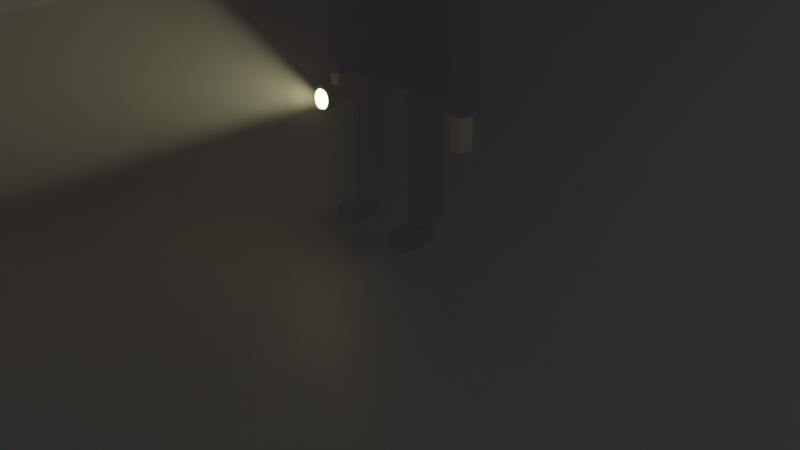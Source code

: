# Source: OldManScene.blend  (saved by Blender 3.2.14; exported with 4.5.12 LTS)
import bpy
from mathutils import Matrix  # noqa: F401  (used for matrix-valued properties, if any)

bpy.ops.wm.read_factory_settings(use_empty=True)
scene = bpy.context.scene
scene.name = 'Scene'

# ---- collections
col_collection = bpy.data.collections.new('Collection'); scene.collection.children.link(col_collection)
col_old_man = bpy.data.collections.new('Old Man'); scene.collection.children.link(col_old_man)
col_monster = bpy.data.collections.new('Monster'); scene.collection.children.link(col_monster)
col_collection_4 = bpy.data.collections.new('Collection 4'); scene.collection.children.link(col_collection_4)
col_street = bpy.data.collections.new('Street'); scene.collection.children.link(col_street)

# ---- materials (node trees are filled in below, after node groups)
mat_skin = bpy.data.materials.new('Skin ')
mat_skin.alpha_threshold = 0.0
mat_skin.use_transparent_shadow = False
mat_skin.line_color = (0.0, 0.0, 0.0, 1.0)
mat_clothes = bpy.data.materials.new('Clothes')
mat_clothes.alpha_threshold = 0.0
mat_clothes.use_transparent_shadow = False
mat_clothes.line_color = (0.0, 0.0, 0.0, 1.0)
mat_black_shoes = bpy.data.materials.new('Black Shoes ')
mat_black_shoes.use_transparent_shadow = False
mat_white_hair = bpy.data.materials.new('white hair')
mat_white_hair.alpha_threshold = 0.0
mat_white_hair.use_transparent_shadow = False
mat_white_hair.line_color = (0.0, 0.0, 0.0, 1.0)
mat_skin_colour_pink = bpy.data.materials.new('Skin colour pink')
mat_skin_colour_pink.use_transparent_shadow = False
mat_black_eyes = bpy.data.materials.new('black eyes')
mat_black_eyes.use_transparent_shadow = False
mat_torch__grey = bpy.data.materials.new('torch  grey')
mat_torch__grey.use_transparent_shadow = False
mat_torch_light_emission = bpy.data.materials.new('torch light emission')
mat_torch_light_emission.use_transparent_shadow = False
mat_red_emission = bpy.data.materials.new('Red emission')
mat_red_emission.use_transparent_shadow = False
mat_no_parking_strip = bpy.data.materials.new('No Parking strip')
mat_no_parking_strip.use_transparent_shadow = False
mat_material = bpy.data.materials.new('Material')
mat_material.use_transparent_shadow = False
mat_road_colour = bpy.data.materials.new('Road colour')
mat_road_colour.use_transparent_shadow = False
mat_side_walk = bpy.data.materials.new('side walk')
mat_side_walk.use_transparent_shadow = False
mat_metallic_grey = bpy.data.materials.new('Metallic grey')
mat_metallic_grey.use_transparent_shadow = False
mat_street_light_emission = bpy.data.materials.new('street light emission')
mat_street_light_emission.use_transparent_shadow = False

# ---- material node trees
mat_skin.use_nodes = True; mat_skin.node_tree.nodes.clear()
_N = mat_skin.node_tree.nodes; _L = mat_skin.node_tree.links
n0 = _N.new('ShaderNodeOutputMaterial'); n0.name = 'Material Output'; n0.location = (300, 300)
n1 = _N.new('ShaderNodeBsdfPrincipled'); n1.name = 'Principled BSDF'; n1.location = (10, 300)
n1.distribution = 'GGX'
n1.subsurface_method = 'RANDOM_WALK_SKIN'
n1.inputs[0].default_value = (0.6557, 0.5186, 0.3422, 1.0)
n1.inputs[2].default_value = 0.4
n1.inputs[3].default_value = 1.45
n1.inputs[27].default_value = (0.0, 0.0, 0.0, 1.0)
n1.inputs[28].default_value = 1.0
_L.new(n1.outputs[0], n0.inputs[0])
n0.is_active_output = True
mat_clothes.use_nodes = True; mat_clothes.node_tree.nodes.clear()
_N = mat_clothes.node_tree.nodes; _L = mat_clothes.node_tree.links
n0 = _N.new('ShaderNodeOutputMaterial'); n0.name = 'Material Output'; n0.location = (300, 300)
n1 = _N.new('ShaderNodeBsdfPrincipled'); n1.name = 'Principled BSDF'; n1.location = (10, 300)
n1.distribution = 'GGX'
n1.subsurface_method = 'RANDOM_WALK_SKIN'
n1.inputs[0].default_value = (0.0534, 0.01673, 0.1122, 1.0)
n1.inputs[2].default_value = 0.4
n1.inputs[3].default_value = 1.45
n1.inputs[14].default_value = (0.6558, 0.6424, 0.6772, 1.0)
n1.inputs[24].default_value = 0.05636
n1.inputs[27].default_value = (0.0, 0.0, 0.0, 1.0)
n1.inputs[28].default_value = 1.0
_L.new(n1.outputs[0], n0.inputs[0])
n0.is_active_output = True
mat_black_shoes.use_nodes = True; mat_black_shoes.node_tree.nodes.clear()
_N = mat_black_shoes.node_tree.nodes; _L = mat_black_shoes.node_tree.links
n0 = _N.new('ShaderNodeBsdfPrincipled'); n0.name = 'Principled BSDF'; n0.location = (10, 300)
n0.distribution = 'GGX'
n0.subsurface_method = 'RANDOM_WALK_SKIN'
n0.inputs[0].default_value = (0.0233, 0.005699, 0.003154, 1.0)
n0.inputs[3].default_value = 1.45
n0.inputs[27].default_value = (0.0, 0.0, 0.0, 1.0)
n0.inputs[28].default_value = 1.0
n1 = _N.new('ShaderNodeOutputMaterial'); n1.name = 'Material Output'; n1.location = (300, 300)
_L.new(n0.outputs[0], n1.inputs[0])
n1.is_active_output = True
mat_white_hair.use_nodes = True; mat_white_hair.node_tree.nodes.clear()
_N = mat_white_hair.node_tree.nodes; _L = mat_white_hair.node_tree.links
n0 = _N.new('ShaderNodeOutputMaterial'); n0.name = 'Material Output'; n0.location = (300, 300)
n1 = _N.new('ShaderNodeBsdfPrincipled'); n1.name = 'Principled BSDF'; n1.location = (10, 300)
n1.distribution = 'GGX'
n1.subsurface_method = 'RANDOM_WALK_SKIN'
n1.inputs[0].default_value = (0.4069, 0.3598, 0.3527, 1.0)
n1.inputs[2].default_value = 0.4
n1.inputs[3].default_value = 1.45
n1.inputs[27].default_value = (0.0, 0.0, 0.0, 1.0)
n1.inputs[28].default_value = 1.0
_L.new(n1.outputs[0], n0.inputs[0])
n0.is_active_output = True
mat_skin_colour_pink.use_nodes = True; mat_skin_colour_pink.node_tree.nodes.clear()
_N = mat_skin_colour_pink.node_tree.nodes; _L = mat_skin_colour_pink.node_tree.links
n0 = _N.new('ShaderNodeBsdfPrincipled'); n0.name = 'Principled BSDF'; n0.location = (10, 300)
n0.distribution = 'GGX'
n0.subsurface_method = 'RANDOM_WALK_SKIN'
n0.inputs[0].default_value = (0.8, 0.2649, 0.2415, 1.0)
n0.inputs[3].default_value = 1.45
n0.inputs[27].default_value = (0.0, 0.0, 0.0, 1.0)
n0.inputs[28].default_value = 1.0
n1 = _N.new('ShaderNodeOutputMaterial'); n1.name = 'Material Output'; n1.location = (300, 300)
_L.new(n0.outputs[0], n1.inputs[0])
n1.is_active_output = True
mat_black_eyes.use_nodes = True; mat_black_eyes.node_tree.nodes.clear()
_N = mat_black_eyes.node_tree.nodes; _L = mat_black_eyes.node_tree.links
n0 = _N.new('ShaderNodeBsdfPrincipled'); n0.name = 'Principled BSDF'; n0.location = (10, 300)
n0.distribution = 'GGX'
n0.subsurface_method = 'RANDOM_WALK_SKIN'
n0.inputs[0].default_value = (0.0, 0.0, 0.0, 1.0)
n0.inputs[3].default_value = 1.45
n0.inputs[27].default_value = (0.0, 0.0, 0.0, 1.0)
n0.inputs[28].default_value = 1.0
n1 = _N.new('ShaderNodeOutputMaterial'); n1.name = 'Material Output'; n1.location = (300, 300)
_L.new(n0.outputs[0], n1.inputs[0])
n1.is_active_output = True
mat_torch__grey.use_nodes = True; mat_torch__grey.node_tree.nodes.clear()
_N = mat_torch__grey.node_tree.nodes; _L = mat_torch__grey.node_tree.links
n0 = _N.new('ShaderNodeBsdfPrincipled'); n0.name = 'Principled BSDF'; n0.location = (10, 300)
n0.distribution = 'GGX'
n0.subsurface_method = 'RANDOM_WALK_SKIN'
n0.inputs[0].default_value = (0.04058, 0.04474, 0.04886, 1.0)
n0.inputs[1].default_value = 0.65
n0.inputs[2].default_value = 0.4455
n0.inputs[3].default_value = 0.0
n0.inputs[13].default_value = 0.4273
n0.inputs[14].default_value = (0.8642, 0.8647, 0.8653, 1.0)
n0.inputs[19].default_value = 0.1034
n0.inputs[20].default_value = 0.3545
n0.inputs[27].default_value = (0.0, 0.0, 0.0, 1.0)
n1 = _N.new('ShaderNodeOutputMaterial'); n1.name = 'Material Output'; n1.location = (300, 300)
_L.new(n0.outputs[0], n1.inputs[0])
n1.is_active_output = True
mat_torch_light_emission.use_nodes = True; mat_torch_light_emission.node_tree.nodes.clear()
_N = mat_torch_light_emission.node_tree.nodes; _L = mat_torch_light_emission.node_tree.links
n0 = _N.new('ShaderNodeOutputMaterial'); n0.name = 'Material Output'; n0.location = (300, 300)
n1 = _N.new('ShaderNodeBsdfPrincipled'); n1.name = 'Principled BSDF'; n1.location = (10, 300)
n1.distribution = 'GGX'
n1.subsurface_method = 'RANDOM_WALK_SKIN'
n1.inputs[2].default_value = 0.0
n1.inputs[3].default_value = 1.45
n1.inputs[11].default_value = 1.01
n1.inputs[13].default_value = 0.0
n1.inputs[20].default_value = 0.0
n1.inputs[27].default_value = (1.0, 0.786, 0.2625, 1.0)
n1.inputs[28].default_value = 98.4
_L.new(n1.outputs[0], n0.inputs[0])
n0.is_active_output = True
mat_red_emission.use_nodes = True; mat_red_emission.node_tree.nodes.clear()
_N = mat_red_emission.node_tree.nodes; _L = mat_red_emission.node_tree.links
n0 = _N.new('ShaderNodeBsdfPrincipled'); n0.name = 'Principled BSDF'; n0.location = (10, 300)
n0.distribution = 'GGX'
n0.subsurface_method = 'RANDOM_WALK_SKIN'
n0.inputs[0].default_value = (0.7856, 1.0, 0.8612, 1.0)
n0.inputs[3].default_value = 1.45
n0.inputs[27].default_value = (1.0, 0.01066, 0.02279, 1.0)
n0.inputs[28].default_value = 71.6
n1 = _N.new('ShaderNodeOutputMaterial'); n1.name = 'Material Output'; n1.location = (300, 300)
_L.new(n0.outputs[0], n1.inputs[0])
n1.is_active_output = True
mat_no_parking_strip.use_nodes = True; mat_no_parking_strip.node_tree.nodes.clear()
_N = mat_no_parking_strip.node_tree.nodes; _L = mat_no_parking_strip.node_tree.links
n0 = _N.new('ShaderNodeBsdfPrincipled'); n0.name = 'Principled BSDF'; n0.location = (10, 300)
n0.distribution = 'GGX'
n0.subsurface_method = 'RANDOM_WALK_SKIN'
n0.inputs[0].default_value = (0.4183, 0.1773, 0.004947, 1.0)
n0.inputs[3].default_value = 1.45
n0.inputs[27].default_value = (0.0, 0.0, 0.0, 1.0)
n0.inputs[28].default_value = 1.0
n1 = _N.new('ShaderNodeOutputMaterial'); n1.name = 'Material Output'; n1.location = (300, 300)
_L.new(n0.outputs[0], n1.inputs[0])
n1.is_active_output = True
mat_material.use_nodes = True; mat_material.node_tree.nodes.clear()
_N = mat_material.node_tree.nodes; _L = mat_material.node_tree.links
n0 = _N.new('ShaderNodeOutputMaterial'); n0.name = 'Material Output'; n0.location = (300, 300)
n1 = _N.new('ShaderNodeVolumePrincipled'); n1.name = 'Principled Volume'; n1.location = (-23, 301)
n1.inputs[2].default_value = 0.1
_L.new(n1.outputs[0], n0.inputs[1])
n0.is_active_output = True
mat_road_colour.use_nodes = True; mat_road_colour.node_tree.nodes.clear()
_N = mat_road_colour.node_tree.nodes; _L = mat_road_colour.node_tree.links
n0 = _N.new('ShaderNodeBsdfPrincipled'); n0.name = 'Principled BSDF'; n0.location = (10, 300)
n0.distribution = 'GGX'
n0.subsurface_method = 'RANDOM_WALK_SKIN'
n0.inputs[0].default_value = (0.1714, 0.1714, 0.1714, 1.0)
n0.inputs[3].default_value = 1.45
n0.inputs[27].default_value = (0.0, 0.0, 0.0, 1.0)
n0.inputs[28].default_value = 1.0
n1 = _N.new('ShaderNodeOutputMaterial'); n1.name = 'Material Output'; n1.location = (300, 300)
_L.new(n0.outputs[0], n1.inputs[0])
n1.is_active_output = True
mat_side_walk.use_nodes = True; mat_side_walk.node_tree.nodes.clear()
_N = mat_side_walk.node_tree.nodes; _L = mat_side_walk.node_tree.links
n0 = _N.new('ShaderNodeBsdfPrincipled'); n0.name = 'Principled BSDF'; n0.location = (10, 300)
n0.distribution = 'GGX'
n0.subsurface_method = 'RANDOM_WALK_SKIN'
n0.inputs[0].default_value = (0.3259, 0.3099, 0.303, 1.0)
n0.inputs[3].default_value = 1.45
n0.inputs[27].default_value = (0.0, 0.0, 0.0, 1.0)
n0.inputs[28].default_value = 1.0
n1 = _N.new('ShaderNodeOutputMaterial'); n1.name = 'Material Output'; n1.location = (300, 300)
_L.new(n0.outputs[0], n1.inputs[0])
n1.is_active_output = True
mat_metallic_grey.use_nodes = True; mat_metallic_grey.node_tree.nodes.clear()
_N = mat_metallic_grey.node_tree.nodes; _L = mat_metallic_grey.node_tree.links
n0 = _N.new('ShaderNodeOutputMaterial'); n0.name = 'Material Output'; n0.location = (300, 300)
n1 = _N.new('ShaderNodeBsdfPrincipled'); n1.name = 'Principled BSDF'; n1.location = (10, 300)
n1.distribution = 'GGX'
n1.subsurface_method = 'RANDOM_WALK_SKIN'
n1.inputs[0].default_value = (0.1014, 0.1267, 0.139, 1.0)
n1.inputs[1].default_value = 0.45
n1.inputs[2].default_value = 0.5545
n1.inputs[3].default_value = 1.45
n1.inputs[27].default_value = (0.0, 0.0, 0.0, 0.0)
_L.new(n1.outputs[0], n0.inputs[0])
n0.is_active_output = True
mat_street_light_emission.use_nodes = True; mat_street_light_emission.node_tree.nodes.clear()
_N = mat_street_light_emission.node_tree.nodes; _L = mat_street_light_emission.node_tree.links
n0 = _N.new('ShaderNodeOutputMaterial'); n0.name = 'Material Output'; n0.location = (300, 300)
n1 = _N.new('ShaderNodeBsdfPrincipled'); n1.name = 'Principled BSDF'; n1.location = (-23, 342)
n1.distribution = 'GGX'
n1.subsurface_method = 'RANDOM_WALK_SKIN'
n1.inputs[3].default_value = 1.45
n1.inputs[28].default_value = 90.3
_L.new(n1.outputs[0], n0.inputs[0])
n0.is_active_output = True

# ---- world
world_world = bpy.data.worlds.new('World'); scene.world = world_world
world_world.use_nodes = True; world_world.node_tree.nodes.clear()
_N = world_world.node_tree.nodes; _L = world_world.node_tree.links
n0 = _N.new('ShaderNodeOutputWorld'); n0.name = 'World Output'; n0.location = (300, 300)
n1 = _N.new('ShaderNodeBackground'); n1.name = 'Background'; n1.location = (10, 300)
n1.inputs[0].default_value = (0.05088, 0.05088, 0.05088, 1.0)
_L.new(n1.outputs[0], n0.inputs[0])
n0.is_active_output = True
world_world.color = (0.05088, 0.05088, 0.05088)
world_world.use_sun_shadow = False
world_world.sun_shadow_jitter_overblur = 0.0

# ---- cameras
cam_camera = bpy.data.cameras.new('Camera')
cam_camera.clip_end = 100.0
cam_camera.ortho_scale = 7.314

# ---- lights
light_light = bpy.data.lights.new('Light', 'SPOT')
light_light.color = (0.855, 1.0, 0.9093)
light_light.transmission_factor = 0.0
light_light.energy = 1404.0
light_light.shadow_soft_size = 0.1
light_light.shadow_maximum_resolution = 0.006
light_light.use_absolute_resolution = True
light_light.spot_blend = 0.5
light_light.spot_size = 1.641
light_light_001 = bpy.data.lights.new('Light.001', 'SPOT')
light_light_001.color = (0.5596, 0.5221, 0.2815)
light_light_001.transmission_factor = 0.0
light_light_001.energy = 2099.0
light_light_001.shadow_soft_size = 0.1
light_light_001.shadow_maximum_resolution = 0.006
light_light_001.use_absolute_resolution = True
light_light_001.spot_blend = 0.0
light_light_001.spot_size = 0.7976

# ---- meshes
me_cube = bpy.data.meshes.new('Cube')
me_cube.from_pydata([(1.0, 1.0, 1.0), (1.0, 1.0, -1.0), (1.0, -1.0, 1.0), (1.0, -1.0, -1.0), (-1.0, 1.0, 1.0), (-1.0, 1.0, -1.0), (-1.0, -1.0, 1.0), (-1.0, -1.0, -1.0)], [], [(0, 4, 6, 2), (3, 2, 6, 7), (7, 6, 4, 5), (5, 1, 3, 7), (1, 0, 2, 3), (5, 4, 0, 1)])
_uv = me_cube.uv_layers.new(name='UVMap')
_uv.uv.foreach_set('vector', [0.625, 0.5, 0.875, 0.5, 0.875, 0.75, 0.625, 0.75, 0.375, 0.75, 0.625, 0.75, 0.625, 1.0, 0.375, 1.0, 0.375, 0.0, 0.625, 0.0, 0.625, 0.25, 0.375, 0.25, 0.125, 0.5, 0.375, 0.5, 0.375, 0.75, 0.125, 0.75, 0.375, 0.5, 0.625, 0.5, 0.625, 0.75, 0.375, 0.75, 0.375, 0.25, 0.625, 0.25, 0.625, 0.5, 0.375, 0.5])
me_cube.materials.append(mat_skin)
me_cube.use_mirror_vertex_groups = False
me_cube.update()
me_cube_001 = bpy.data.meshes.new('Cube.001')
me_cube_001.from_pydata([(1.0, 1.0, 1.0), (1.0, 1.0, -1.0), (1.0, -1.0, 1.0), (1.0, -1.0, -1.0), (-1.0, 1.0, 1.0), (-1.0, 1.0, -1.0), (-1.0, -1.0, 1.0), (-1.0, -1.0, -1.0)], [], [(0, 4, 6, 2), (3, 2, 6, 7), (7, 6, 4, 5), (5, 1, 3, 7), (1, 0, 2, 3), (5, 4, 0, 1)])
_uv = me_cube_001.uv_layers.new(name='UVMap')
_uv.uv.foreach_set('vector', [0.625, 0.5, 0.875, 0.5, 0.875, 0.75, 0.625, 0.75, 0.375, 0.75, 0.625, 0.75, 0.625, 1.0, 0.375, 1.0, 0.375, 0.0, 0.625, 0.0, 0.625, 0.25, 0.375, 0.25, 0.125, 0.5, 0.375, 0.5, 0.375, 0.75, 0.125, 0.75, 0.375, 0.5, 0.625, 0.5, 0.625, 0.75, 0.375, 0.75, 0.375, 0.25, 0.625, 0.25, 0.625, 0.5, 0.375, 0.5])
me_cube_001.materials.append(mat_clothes)
me_cube_001.use_mirror_vertex_groups = False
me_cube_001.update()
me_cube_002 = bpy.data.meshes.new('Cube.002')
me_cube_002.from_pydata([(1.0, 1.0, 1.0), (1.0, 1.0, -1.0), (1.0, -1.0, 1.0), (1.0, -1.0, -1.0), (-1.0, 1.0, 1.0), (-1.0, 1.0, -1.0), (-1.0, -1.0, 1.0), (-1.0, -1.0, -1.0)], [], [(0, 4, 6, 2), (3, 2, 6, 7), (7, 6, 4, 5), (5, 1, 3, 7), (1, 0, 2, 3), (5, 4, 0, 1)])
_uv = me_cube_002.uv_layers.new(name='UVMap')
_uv.uv.foreach_set('vector', [0.625, 0.5, 0.875, 0.5, 0.875, 0.75, 0.625, 0.75, 0.375, 0.75, 0.625, 0.75, 0.625, 1.0, 0.375, 1.0, 0.375, 0.0, 0.625, 0.0, 0.625, 0.25, 0.375, 0.25, 0.125, 0.5, 0.375, 0.5, 0.375, 0.75, 0.125, 0.75, 0.375, 0.5, 0.625, 0.5, 0.625, 0.75, 0.375, 0.75, 0.375, 0.25, 0.625, 0.25, 0.625, 0.5, 0.375, 0.5])
me_cube_002.materials.append(mat_skin)
me_cube_002.use_mirror_vertex_groups = False
me_cube_002.update()
me_cube_003 = bpy.data.meshes.new('Cube.003')
me_cube_003.from_pydata([(1.0, 1.0, 1.0), (1.0, 1.0, -1.0), (1.0, -1.0, 1.0), (1.0, -1.0, -1.0), (-1.0, 1.0, 1.0), (-1.0, 1.0, -1.0), (-1.0, -1.0, 1.0), (-1.0, -1.0, -1.0)], [], [(0, 4, 6, 2), (3, 2, 6, 7), (7, 6, 4, 5), (5, 1, 3, 7), (1, 0, 2, 3), (5, 4, 0, 1)])
_uv = me_cube_003.uv_layers.new(name='UVMap')
_uv.uv.foreach_set('vector', [0.625, 0.5, 0.875, 0.5, 0.875, 0.75, 0.625, 0.75, 0.375, 0.75, 0.625, 0.75, 0.625, 1.0, 0.375, 1.0, 0.375, 0.0, 0.625, 0.0, 0.625, 0.25, 0.375, 0.25, 0.125, 0.5, 0.375, 0.5, 0.375, 0.75, 0.125, 0.75, 0.375, 0.5, 0.625, 0.5, 0.625, 0.75, 0.375, 0.75, 0.375, 0.25, 0.625, 0.25, 0.625, 0.5, 0.375, 0.5])
me_cube_003.materials.append(mat_skin)
me_cube_003.use_mirror_vertex_groups = False
me_cube_003.update()
me_cube_004 = bpy.data.meshes.new('Cube.004')
me_cube_004.from_pydata([(1.0, 1.0, 1.0), (1.0, 1.0, -1.0), (1.0, -1.0, 1.0), (1.0, -1.0, -1.0), (-1.0, 1.0, 1.0), (-1.0, 1.0, -1.0), (-1.0, -1.0, 1.0), (-1.0, -1.0, -1.0)], [], [(0, 4, 6, 2), (3, 2, 6, 7), (7, 6, 4, 5), (5, 1, 3, 7), (1, 0, 2, 3), (5, 4, 0, 1)])
_uv = me_cube_004.uv_layers.new(name='UVMap')
_uv.uv.foreach_set('vector', [0.625, 0.5, 0.875, 0.5, 0.875, 0.75, 0.625, 0.75, 0.375, 0.75, 0.625, 0.75, 0.625, 1.0, 0.375, 1.0, 0.375, 0.0, 0.625, 0.0, 0.625, 0.25, 0.375, 0.25, 0.125, 0.5, 0.375, 0.5, 0.375, 0.75, 0.125, 0.75, 0.375, 0.5, 0.625, 0.5, 0.625, 0.75, 0.375, 0.75, 0.375, 0.25, 0.625, 0.25, 0.625, 0.5, 0.375, 0.5])
me_cube_004.materials.append(mat_skin)
me_cube_004.use_mirror_vertex_groups = False
me_cube_004.update()
me_cube_005 = bpy.data.meshes.new('Cube.005')
me_cube_005.from_pydata([(1.0, 1.0, 1.0), (1.0, 1.0, -1.0), (1.0, -1.0, 1.0), (1.0, -1.0, -1.0), (-1.0, 1.0, 1.0), (-1.0, 1.0, -1.0), (-1.0, -1.0, 1.0), (-1.0, -1.0, -1.0)], [], [(0, 4, 6, 2), (3, 2, 6, 7), (7, 6, 4, 5), (5, 1, 3, 7), (1, 0, 2, 3), (5, 4, 0, 1)])
_uv = me_cube_005.uv_layers.new(name='UVMap')
_uv.uv.foreach_set('vector', [0.625, 0.5, 0.875, 0.5, 0.875, 0.75, 0.625, 0.75, 0.375, 0.75, 0.625, 0.75, 0.625, 1.0, 0.375, 1.0, 0.375, 0.0, 0.625, 0.0, 0.625, 0.25, 0.375, 0.25, 0.125, 0.5, 0.375, 0.5, 0.375, 0.75, 0.125, 0.75, 0.375, 0.5, 0.625, 0.5, 0.625, 0.75, 0.375, 0.75, 0.375, 0.25, 0.625, 0.25, 0.625, 0.5, 0.375, 0.5])
me_cube_005.materials.append(mat_clothes)
me_cube_005.use_mirror_vertex_groups = False
me_cube_005.update()
me_cube_010 = bpy.data.meshes.new('Cube.010')
me_cube_010.from_pydata([(1.0, 1.0, 1.0), (1.0, 1.0, -1.0), (1.0, -1.0, 1.0), (1.0, -1.0, -1.0), (-1.0, 1.0, 1.0), (-1.0, 1.0, -1.0), (-1.0, -1.0, 1.0), (-1.0, -1.0, -1.0)], [], [(0, 4, 6, 2), (3, 2, 6, 7), (7, 6, 4, 5), (5, 1, 3, 7), (1, 0, 2, 3), (5, 4, 0, 1)])
_uv = me_cube_010.uv_layers.new(name='UVMap')
_uv.uv.foreach_set('vector', [0.625, 0.5, 0.875, 0.5, 0.875, 0.75, 0.625, 0.75, 0.375, 0.75, 0.625, 0.75, 0.625, 1.0, 0.375, 1.0, 0.375, 0.0, 0.625, 0.0, 0.625, 0.25, 0.375, 0.25, 0.125, 0.5, 0.375, 0.5, 0.375, 0.75, 0.125, 0.75, 0.375, 0.5, 0.625, 0.5, 0.625, 0.75, 0.375, 0.75, 0.375, 0.25, 0.625, 0.25, 0.625, 0.5, 0.375, 0.5])
me_cube_010.materials.append(mat_clothes)
me_cube_010.use_mirror_vertex_groups = False
me_cube_010.update()
me_cube_012 = bpy.data.meshes.new('Cube.012')
me_cube_012.from_pydata([(1.0, 1.0, 1.0), (1.0, 1.0, -1.0), (1.0, -1.0, 1.0), (1.0, -1.0, -1.0), (-1.0, 1.0, 1.0), (-1.0, 1.0, -1.0), (-1.0, -1.0, 1.0), (-1.0, -1.0, -1.0)], [], [(0, 4, 6, 2), (3, 2, 6, 7), (7, 6, 4, 5), (5, 1, 3, 7), (1, 0, 2, 3), (5, 4, 0, 1)])
_uv = me_cube_012.uv_layers.new(name='UVMap')
_uv.uv.foreach_set('vector', [0.625, 0.5, 0.875, 0.5, 0.875, 0.75, 0.625, 0.75, 0.375, 0.75, 0.625, 0.75, 0.625, 1.0, 0.375, 1.0, 0.375, 0.0, 0.625, 0.0, 0.625, 0.25, 0.375, 0.25, 0.125, 0.5, 0.375, 0.5, 0.375, 0.75, 0.125, 0.75, 0.375, 0.5, 0.625, 0.5, 0.625, 0.75, 0.375, 0.75, 0.375, 0.25, 0.625, 0.25, 0.625, 0.5, 0.375, 0.5])
me_cube_012.materials.append(mat_clothes)
me_cube_012.use_mirror_vertex_groups = False
me_cube_012.update()
me_cube_013 = bpy.data.meshes.new('Cube.013')
me_cube_013.from_pydata([(-1.0, -1.0, -1.0), (-1.0, -1.0, 1.0), (-1.0, 1.0, -1.0), (-1.0, 1.0, 1.0), (1.0, -1.0, -1.0), (1.0, -1.0, 1.0), (1.0, 1.0, -1.0), (1.0, 1.0, 1.0)], [], [(0, 1, 3, 2), (2, 3, 7, 6), (6, 7, 5, 4), (4, 5, 1, 0), (2, 6, 4, 0), (7, 3, 1, 5)])
_uv = me_cube_013.uv_layers.new(name='UVMap')
_uv.uv.foreach_set('vector', [0.375, 0.0, 0.625, 0.0, 0.625, 0.25, 0.375, 0.25, 0.375, 0.25, 0.625, 0.25, 0.625, 0.5, 0.375, 0.5, 0.375, 0.5, 0.625, 0.5, 0.625, 0.75, 0.375, 0.75, 0.375, 0.75, 0.625, 0.75, 0.625, 1.0, 0.375, 1.0, 0.125, 0.5, 0.375, 0.5, 0.375, 0.75, 0.125, 0.75, 0.625, 0.5, 0.875, 0.5, 0.875, 0.75, 0.625, 0.75])
me_cube_013.materials.append(mat_skin)
me_cube_013.update()
me_cube_016 = bpy.data.meshes.new('Cube.016')
me_cube_016.from_pydata([(-1.0, -1.0, -1.0), (-1.0, -1.0, 1.0), (-1.0, 1.0, -1.0), (-1.0, 1.0, 1.0), (1.0, -1.0, -1.0), (1.0, -1.0, 1.0), (1.0, 1.0, -1.0), (1.0, 1.0, 1.0)], [], [(0, 1, 3, 2), (2, 3, 7, 6), (6, 7, 5, 4), (4, 5, 1, 0), (2, 6, 4, 0), (7, 3, 1, 5)])
_uv = me_cube_016.uv_layers.new(name='UVMap')
_uv.uv.foreach_set('vector', [0.375, 0.0, 0.625, 0.0, 0.625, 0.25, 0.375, 0.25, 0.375, 0.25, 0.625, 0.25, 0.625, 0.5, 0.375, 0.5, 0.375, 0.5, 0.625, 0.5, 0.625, 0.75, 0.375, 0.75, 0.375, 0.75, 0.625, 0.75, 0.625, 1.0, 0.375, 1.0, 0.125, 0.5, 0.375, 0.5, 0.375, 0.75, 0.125, 0.75, 0.625, 0.5, 0.875, 0.5, 0.875, 0.75, 0.625, 0.75])
me_cube_016.materials.append(mat_black_shoes)
me_cube_016.update()
me_cube_017 = bpy.data.meshes.new('Cube.017')
me_cube_017.from_pydata([(1.0, 0.1853, 0.3884), (1.0, 0.1853, -1.0), (1.0, -1.0, 0.3884), (1.0, -1.0, -1.0), (-1.0, 0.1853, 0.3884), (-1.0, 0.1853, -1.0), (-1.0, -1.0, 0.3884), (-1.0, -1.0, -1.0), (-1.0, -1.912, -1.0), (-1.0, -1.912, 0.3884), (1.0, -1.912, 0.3884), (1.0, -1.912, -1.0), (1.0, -1.0, 1.162), (-1.0, -1.0, 1.162), (1.0, 0.1853, 1.162), (-1.0, 0.1853, 1.162)], [], [(0, 4, 15, 14), (6, 7, 8, 9), (7, 6, 4, 5), (5, 1, 3, 7), (1, 0, 2, 3), (5, 4, 0, 1), (11, 10, 9, 8), (7, 3, 11, 8), (2, 6, 9, 10), (3, 2, 10, 11), (14, 15, 13, 12), (6, 2, 12, 13), (4, 6, 13, 15), (2, 0, 14, 12)])
_uv = me_cube_017.uv_layers.new(name='UVMap')
_uv.uv.foreach_set('vector', [0.625, 0.5, 0.625, 0.25, 0.625, 0.25, 0.625, 0.5, 0.625, 0.0, 0.375, 0.0, 0.375, 0.0, 0.625, 0.0, 0.375, 0.0, 0.625, 0.0, 0.625, 0.25, 0.375, 0.25, 0.125, 0.5, 0.375, 0.5, 0.375, 0.75, 0.125, 0.75, 0.375, 0.5, 0.625, 0.5, 0.625, 0.75, 0.375, 0.75, 0.375, 0.25, 0.625, 0.25, 0.625, 0.5, 0.375, 0.5, 0.375, 0.75, 0.625, 0.75, 0.625, 1.0, 0.375, 1.0, 0.125, 0.75, 0.375, 0.75, 0.375, 0.75, 0.125, 0.75, 0.625, 0.75, 0.875, 0.75, 0.875, 0.75, 0.625, 0.75, 0.375, 0.75, 0.625, 0.75, 0.625, 0.75, 0.375, 0.75, 0.625, 0.5, 0.875, 0.5, 0.875, 0.75, 0.625, 0.75, 0.875, 0.75, 0.625, 0.75, 0.625, 0.75, 0.875, 0.75, 0.625, 0.25, 0.625, 0.0, 0.625, 0.0, 0.625, 0.25, 0.625, 0.75, 0.625, 0.5, 0.625, 0.5, 0.625, 0.75])
me_cube_017.materials.append(mat_white_hair)
me_cube_017.use_mirror_vertex_groups = False
me_cube_017.update()
me_cube_020 = bpy.data.meshes.new('Cube.020')
me_cube_020.from_pydata([(-1.0, -1.0, -1.0), (-1.0, -0.03987, 1.0), (-1.0, 1.0, -1.0), (-1.0, 1.0, 1.0), (1.0, -1.0, -1.0), (1.0, -0.03987, 1.0), (1.0, 1.0, -1.0), (1.0, 1.0, 1.0), (-1.0, -1.0, 0.456), (-1.0, 1.0, 0.456), (1.0, 1.0, 0.456), (1.0, -1.0, 0.456)], [], [(8, 1, 3, 9), (9, 3, 7, 10), (10, 7, 5, 11), (11, 5, 1, 8), (2, 6, 4, 0), (7, 3, 1, 5), (4, 11, 8, 0), (6, 10, 11, 4), (2, 9, 10, 6), (0, 8, 9, 2)])
_uv = me_cube_020.uv_layers.new(name='UVMap')
_uv.uv.foreach_set('vector', [0.557, 0.0, 0.625, 0.0, 0.625, 0.25, 0.557, 0.25, 0.557, 0.25, 0.625, 0.25, 0.625, 0.5, 0.557, 0.5, 0.557, 0.5, 0.625, 0.5, 0.625, 0.75, 0.557, 0.75, 0.557, 0.75, 0.625, 0.75, 0.625, 1.0, 0.557, 1.0, 0.125, 0.5, 0.375, 0.5, 0.375, 0.75, 0.125, 0.75, 0.625, 0.5, 0.875, 0.5, 0.875, 0.75, 0.625, 0.75, 0.375, 0.75, 0.557, 0.75, 0.557, 1.0, 0.375, 1.0, 0.375, 0.5, 0.557, 0.5, 0.557, 0.75, 0.375, 0.75, 0.375, 0.25, 0.557, 0.25, 0.557, 0.5, 0.375, 0.5, 0.375, 0.0, 0.557, 0.0, 0.557, 0.25, 0.375, 0.25])
me_cube_020.materials.append(mat_skin_colour_pink)
me_cube_020.update()
me_cube_021 = bpy.data.meshes.new('Cube.021')
me_cube_021.from_pydata([(-0.4169, -1.0, -0.4169), (-0.4169, -1.0, 0.4169), (-1.0, 1.0, -1.0), (-1.0, 1.0, 1.0), (0.4169, -1.0, -0.4169), (0.4169, -1.0, 0.4169), (1.0, 1.0, -1.0), (1.0, 1.0, 1.0), (-0.4169, 1.0, 0.4169), (-0.4169, 1.0, -0.4169), (0.4169, 1.0, -0.4169), (0.4169, 1.0, 0.4169), (-1.0, -1.0, -1.0), (-1.0, -1.0, 1.0), (1.0, -1.0, 1.0), (1.0, -1.0, -1.0), (-1.0, 1.0, 1.0), (-1.0, 1.0, -1.0), (1.0, 1.0, -1.0), (1.0, 1.0, 1.0)], [], [(12, 13, 3, 2), (3, 7, 19, 16), (6, 7, 14, 15), (2, 6, 15, 12), (7, 3, 13, 14), (2, 3, 16, 17), (7, 6, 18, 19), (6, 2, 17, 18), (0, 1, 13, 12), (5, 4, 15, 14), (4, 0, 12, 15), (1, 5, 14, 13), (8, 9, 17, 16), (9, 10, 18, 17), (11, 8, 16, 19), (10, 11, 19, 18), (8, 11, 5, 1), (11, 10, 4, 5), (10, 9, 0, 4), (9, 8, 1, 0)])
_uv = me_cube_021.uv_layers.new(name='UVMap')
_uv.uv.foreach_set('vector', [0.375, 0.0, 0.625, 0.0, 0.625, 0.25, 0.375, 0.25, 0.875, 0.5, 0.625, 0.5, 0.625, 0.5, 0.875, 0.5, 0.375, 0.5, 0.625, 0.5, 0.625, 0.75, 0.375, 0.75, 0.125, 0.5, 0.375, 0.5, 0.375, 0.75, 0.125, 0.75, 0.625, 0.5, 0.875, 0.5, 0.875, 0.75, 0.625, 0.75, 0.0, 0.0, 0.0, 0.0, 0.0, 0.0, 0.0, 0.0, 0.0, 0.0, 0.0, 0.0, 0.0, 0.0, 0.0, 0.0, 0.375, 0.5, 0.125, 0.5, 0.125, 0.5, 0.375, 0.5, 0.4479, 0.9271, 0.5521, 0.9271, 0.625, 1.0, 0.375, 1.0, 0.5521, 0.8229, 0.4479, 0.8229, 0.375, 0.75, 0.625, 0.75, 0.4479, 0.8229, 0.4479, 0.9271, 0.375, 1.0, 0.375, 0.75, 0.5521, 0.9271, 0.5521, 0.8229, 0.625, 0.75, 0.625, 1.0, 0.5521, 0.3229, 0.4479, 0.3229, 0.375, 0.25, 0.625, 0.25, 0.4479, 0.3229, 0.4479, 0.4271, 0.375, 0.5, 0.375, 0.25, 0.5521, 0.4271, 0.5521, 0.3229, 0.625, 0.25, 0.625, 0.5, 0.4479, 0.4271, 0.5521, 0.4271, 0.625, 0.5, 0.375, 0.5, 0.5521, 0.3229, 0.5521, 0.4271, 0.5521, 0.8229, 0.5521, 0.9271, 0.5521, 0.4271, 0.4479, 0.4271, 0.4479, 0.8229, 0.5521, 0.8229, 0.4479, 0.4271, 0.4479, 0.3229, 0.4479, 0.9271, 0.4479, 0.8229, 0.4479, 0.3229, 0.5521, 0.3229, 0.5521, 0.9271, 0.4479, 0.9271])
me_cube_021.materials.append(mat_skin_colour_pink)
me_cube_021.update()
me_cube_022 = bpy.data.meshes.new('Cube.022')
me_cube_022.from_pydata([(-1.0, -1.0, -1.0), (-1.0, -1.0, 1.0), (-1.0, 1.0, -1.0), (-1.0, 1.0, 1.0), (1.0, -1.0, -1.0), (1.0, -1.0, 1.0), (1.0, 1.0, -1.0), (1.0, 1.0, 1.0)], [], [(0, 1, 3, 2), (2, 3, 7, 6), (6, 7, 5, 4), (4, 5, 1, 0), (2, 6, 4, 0), (7, 3, 1, 5)])
_uv = me_cube_022.uv_layers.new(name='UVMap')
_uv.uv.foreach_set('vector', [0.375, 0.0, 0.625, 0.0, 0.625, 0.25, 0.375, 0.25, 0.375, 0.25, 0.625, 0.25, 0.625, 0.5, 0.375, 0.5, 0.375, 0.5, 0.625, 0.5, 0.625, 0.75, 0.375, 0.75, 0.375, 0.75, 0.625, 0.75, 0.625, 1.0, 0.375, 1.0, 0.125, 0.5, 0.375, 0.5, 0.375, 0.75, 0.125, 0.75, 0.625, 0.5, 0.875, 0.5, 0.875, 0.75, 0.625, 0.75])
me_cube_022.update()
me_cube_023 = bpy.data.meshes.new('Cube.023')
me_cube_023.from_pydata([(0.0403, -0.7376, 0.6584), (0.0403, -1.264, 0.6584), (0.0403, -0.7376, 0.1324), (-0.4857, -0.7376, 0.6584), (-0.4857, -1.264, 0.6584), (-0.4857, -0.7376, 0.1324), (-0.4857, -1.264, 0.1324), (0.0403, -1.264, 0.1324)], [], [(1, 4, 3, 0), (0, 2, 7, 1), (3, 5, 2, 0), (4, 6, 5, 3), (6, 7, 2, 5), (1, 7, 6, 4)])
_uv = me_cube_023.uv_layers.new(name='UVMap')
_uv.uv.foreach_set('vector', [0.125, 0.5, 0.375, 0.5, 0.375, 0.75, 0.125, 0.75, 0.375, 0.0, 0.625, 0.0, 0.625, 0.25, 0.375, 0.25, 0.375, 0.75, 0.625, 0.75, 0.625, 1.0, 0.375, 1.0, 0.375, 0.5, 0.625, 0.5, 0.625, 0.75, 0.375, 0.75, 0.625, 0.5, 0.875, 0.5, 0.875, 0.75, 0.625, 0.75, 0.375, 0.25, 0.625, 0.25, 0.625, 0.5, 0.375, 0.5])
me_cube_023.materials.append(mat_black_eyes)
me_cube_023.update()
me_cylinder_001 = bpy.data.meshes.new('Cylinder.001')
me_cylinder_001.from_pydata([(-0.000139, 0.6524, -0.5284), (0.1271, 0.6398, -0.5284), (0.2495, 0.6027, -0.5284), (0.3622, 0.5424, -0.5284), (0.4611, 0.4613, -0.5284), (0.5422, 0.3625, -0.5284), (0.6025, 0.2497, -0.5284), (0.6396, 0.1273, -0.5284), (0.6521, 9.069e-05, -0.5284), (0.6396, -0.1272, -0.5284), (0.6025, -0.2495, -0.5284), (0.5422, -0.3623, -0.5284), (0.4611, -0.4611, -0.5284), (0.3622, -0.5423, -0.5284), (0.2495, -0.6025, -0.5284), (0.1271, -0.6397, -0.5284), (-0.0001389, -0.6522, -0.5284), (-0.1274, -0.6397, -0.5284), (-0.2498, -0.6025, -0.5284), (-0.3625, -0.5423, -0.5284), (-0.5338, -0.3383, -0.4443), (-0.5425, -0.3623, -0.5284), (-0.6028, -0.2495, -0.5284), (-0.6399, -0.1272, -0.5284), (-0.6524, 9.073e-05, -0.5284), (-0.6399, 0.1273, -0.5284), (-0.6028, 0.2497, -0.5284), (-0.5425, 0.3625, -0.5284), (-0.4614, 0.4613, -0.5284), (-0.3625, 0.5424, -0.5284), (-0.2498, 0.6027, -0.5284), (-0.1274, 0.6398, -0.5284), (9.525e-07, 0.8035, -2.063), (0.1567, 0.788, -2.063), (0.3075, 0.7423, -2.063), (0.4464, 0.668, -2.063), (0.5681, 0.5681, -2.063), (0.6681, 0.4464, -2.063), (0.7423, 0.3075, -2.063), (0.788, 0.1567, -2.063), (0.8035, 5.958e-07, -2.063), (0.788, -0.1567, -2.063), (0.7423, -0.3075, -2.063), (0.6681, -0.4464, -2.063), (0.5681, -0.5681, -2.063), (0.4464, -0.668, -2.063), (0.3075, -0.7423, -2.063), (0.1567, -0.788, -2.063), (9.639e-07, -0.8035, -2.063), (-0.1567, -0.788, -2.063), (-0.3075, -0.7423, -2.063), (-0.4464, -0.668, -2.063), (-0.5681, -0.5681, -2.063), (-0.668, -0.4464, -2.063), (-0.7423, -0.3075, -2.063), (-0.788, -0.1567, -2.063), (-0.8035, 5.583e-07, -2.063), (-0.788, 0.1567, -2.063), (-0.7423, 0.3075, -2.063), (-0.668, 0.4464, -2.063), (-0.5681, 0.5681, -2.063), (-0.4464, 0.668, -2.063), (-0.3075, 0.7423, -2.063), (-0.1567, 0.788, -2.063), (0.1248, 0.6413, 2.218), (-0.002414, 0.6538, 2.218), (0.2472, 0.6042, 2.218), (0.36, 0.5439, 2.218), (0.4588, 0.4628, 2.218), (0.5399, 0.3639, 2.218), (0.6002, 0.2512, 2.218), (0.6373, 0.1288, 2.218), (0.6499, 0.001559, 2.218), (0.6373, -0.1257, 2.218), (0.6002, -0.2481, 2.218), (0.5399, -0.3608, 2.218), (0.4588, -0.4597, 2.218), (0.36, -0.5408, 2.218), (0.2472, -0.6011, 2.218), (0.1248, -0.6382, 2.218), (-0.002414, -0.6507, 2.218), (-0.1297, -0.6382, 2.218), (-0.252, -0.6011, 2.218), (-0.3648, -0.5408, 2.218), (-0.5361, -0.3369, 2.302), (-0.5448, -0.3608, 2.218), (-0.605, -0.2481, 2.218), (-0.6422, -0.1257, 2.218), (-0.6547, 0.001559, 2.218), (-0.6422, 0.1288, 2.218), (-0.605, 0.2512, 2.218), (-0.5448, 0.3639, 2.218), (-0.4636, 0.4628, 2.218), (-0.3648, 0.5439, 2.218), (-0.252, 0.6042, 2.218), (-0.1297, 0.6413, 2.218), (9.989e-07, 1.039, -2.063), (0.2028, 1.019, -2.063), (0.3977, 0.9602, -2.063), (0.5774, 0.8642, -2.063), (0.7349, 0.7349, -2.063), (0.8642, 0.5774, -2.063), (0.9602, 0.3977, -2.063), (1.019, 0.2028, -2.063), (1.039, 6.259e-07, -2.063), (1.019, -0.2028, -2.063), (0.9602, -0.3977, -2.063), (0.8642, -0.5774, -2.063), (0.7349, -0.7349, -2.063), (0.5774, -0.8642, -2.063), (0.3977, -0.9602, -2.063), (0.2028, -1.019, -2.063), (1.006e-06, -1.039, -2.063), (-0.2028, -1.019, -2.063), (-0.3977, -0.9602, -2.063), (-0.5774, -0.8642, -2.063), (-0.7349, -0.7349, -2.063), (-0.8642, -0.5774, -2.063), (-0.9602, -0.3977, -2.063), (-1.019, -0.2028, -2.063), (-1.039, 5.899e-07, -2.063), (-1.019, 0.2028, -2.063), (-0.9602, 0.3977, -2.063), (-0.8642, 0.5774, -2.063), (-0.7349, 0.7349, -2.063), (-0.5774, 0.8642, -2.063), (-0.3977, 0.9602, -2.063), (-0.2028, 1.019, -2.063), (9.836e-07, 0.8474, -1.845), (0.1653, 0.8311, -1.845), (0.3243, 0.7829, -1.845), (0.4708, 0.7046, -1.845), (0.5992, 0.5992, -1.845), (0.7046, 0.4708, -1.845), (0.7829, 0.3243, -1.845), (0.8311, 0.1653, -1.845), (0.8474, 6.316e-07, -1.845), (0.8311, -0.1653, -1.845), (0.7829, -0.3243, -1.845), (0.7046, -0.4708, -1.845), (0.5992, -0.5992, -1.845), (0.4708, -0.7046, -1.845), (0.3243, -0.7829, -1.845), (0.1653, -0.8311, -1.845), (9.956e-07, -0.8474, -1.845), (-0.1653, -0.8311, -1.845), (-0.3243, -0.7829, -1.845), (-0.4708, -0.7046, -1.845), (-0.5992, -0.5992, -1.845), (-0.7046, -0.4708, -1.845), (-0.7829, -0.3243, -1.845), (-0.8311, -0.1653, -1.845), (-0.8474, 5.92e-07, -1.845), (-0.8311, 0.1653, -1.845), (-0.7829, 0.3243, -1.845), (-0.7046, 0.4708, -1.845), (-0.5992, 0.5992, -1.845), (-0.4708, 0.7046, -1.845), (-0.3243, 0.7829, -1.845), (-0.1653, 0.8311, -1.845), (0.4191, -0.4504, 0.4111), (0.5513, -0.5357, 0.4118), (0.4181, -0.4498, 0.6831), (0.4837, -0.4921, 0.6834), (0.5666, -0.2219, 0.4111), (0.6988, -0.3072, 0.4118), (0.5656, -0.2213, 0.6831), (0.6312, -0.2636, 0.6834), (0.5966, -0.804, -1.379), (0.7377, -0.6982, -1.379), (-0.8832, -0.2972, -1.38), (-0.7818, -0.4629, -1.38), (-0.252, 0.9199, -1.38), (-0.4326, 0.8788, -1.38), (0.9747, -0.2411, -1.379), (0.9815, -0.06174, -1.379), (-0.3186, -0.8316, -1.38), (-0.1309, -0.8958, -1.38), (-0.8504, 0.5656, -1.38), (-0.9304, 0.4113, -1.38), (0.7818, 0.4629, -1.38), (0.6504, 0.6109, -1.38), (0.4326, -0.8788, -1.379), (-0.9506, -0.12, -1.38), (0.1309, 0.8958, -1.38), (-0.06174, 0.9256, -1.38), (0.9304, -0.4113, -1.379), (-0.4939, -0.7353, -1.38), (-0.7377, 0.6982, -1.38), (0.8832, 0.2972, -1.379), (0.252, -0.9199, -1.379), (-0.9815, 0.06174, -1.38), (0.3186, 0.8316, -1.38), (0.8504, -0.5656, -1.379), (-0.6504, -0.6109, -1.38), (-0.5966, 0.804, -1.38), (0.9506, 0.12, -1.379), (0.06174, -0.9256, -1.379), (-0.9747, 0.2411, -1.38), (0.494, 0.7353, -1.38)], [], [(0, 65, 64, 1), (32, 33, 129, 128), (169, 168, 109, 108), (171, 170, 118, 117), (173, 172, 127, 126), (175, 174, 105, 104), (177, 176, 114, 113), (179, 178, 123, 122), (181, 180, 101, 100), (168, 182, 110, 109), (170, 183, 119, 118), (185, 184, 97, 96), (172, 185, 96, 127), (174, 186, 106, 105), (176, 187, 115, 114), (178, 188, 124, 123), (180, 189, 102, 101), (182, 190, 111, 110), (183, 191, 120, 119), (184, 192, 98, 97), (186, 193, 107, 106), (187, 194, 116, 115), (188, 195, 125, 124), (189, 196, 103, 102), (190, 197, 112, 111), (191, 198, 121, 120), (192, 199, 99, 98), (193, 169, 108, 107), (194, 171, 117, 116), (195, 173, 126, 125), (196, 175, 104, 103), (197, 177, 113, 112), (198, 179, 122, 121), (11, 75, 76, 12), (64, 65, 95, 94, 93, 92, 91, 90, 89, 88, 87, 86, 85, 84, 83, 82, 81, 80, 79, 78, 77, 76, 75, 74, 73, 72, 71, 70, 69, 68, 67, 66), (25, 89, 90, 26), (12, 76, 77, 13), (26, 90, 91, 27), (13, 77, 78, 14), (27, 91, 92, 28), (14, 78, 79, 15), (1, 64, 66, 2), (28, 92, 93, 29), (15, 79, 80, 16), (2, 66, 67, 3), (29, 93, 94, 30), (16, 80, 81, 17), (3, 67, 68, 4), (30, 94, 95, 31), (17, 81, 82, 18), (4, 68, 69, 5), (31, 95, 65, 0), (18, 82, 83, 19), (5, 69, 70, 6), (19, 83, 84, 20), (6, 70, 71, 7), (20, 84, 85, 21), (7, 71, 72, 8), (21, 85, 86, 22), (8, 72, 73, 9), (22, 86, 87, 23), (9, 73, 74, 10), (23, 87, 88, 24), (10, 74, 75, 11), (24, 88, 89, 25), (33, 32, 96, 97), (34, 33, 97, 98), (35, 34, 98, 99), (36, 35, 99, 100), (37, 36, 100, 101), (38, 37, 101, 102), (39, 38, 102, 103), (40, 39, 103, 104), (41, 40, 104, 105), (42, 41, 105, 106), (43, 42, 106, 107), (44, 43, 107, 108), (45, 44, 108, 109), (46, 45, 109, 110), (47, 46, 110, 111), (48, 47, 111, 112), (49, 48, 112, 113), (50, 49, 113, 114), (51, 50, 114, 115), (52, 51, 115, 116), (53, 52, 116, 117), (54, 53, 117, 118), (55, 54, 118, 119), (56, 55, 119, 120), (57, 56, 120, 121), (58, 57, 121, 122), (59, 58, 122, 123), (60, 59, 123, 124), (61, 60, 124, 125), (62, 61, 125, 126), (63, 62, 126, 127), (32, 63, 127, 96), (128, 129, 130, 131, 132, 133, 134, 135, 136, 137, 138, 139, 140, 141, 142, 143, 144, 145, 146, 147, 148, 149, 150, 151, 152, 153, 154, 155, 156, 157, 158, 159), (59, 60, 156, 155), (46, 47, 143, 142), (33, 34, 130, 129), (60, 61, 157, 156), (47, 48, 144, 143), (34, 35, 131, 130), (61, 62, 158, 157), (48, 49, 145, 144), (35, 36, 132, 131), (62, 63, 159, 158), (49, 50, 146, 145), (36, 37, 133, 132), (63, 32, 128, 159), (50, 51, 147, 146), (37, 38, 134, 133), (51, 52, 148, 147), (38, 39, 135, 134), (52, 53, 149, 148), (39, 40, 136, 135), (53, 54, 150, 149), (40, 41, 137, 136), (54, 55, 151, 150), (41, 42, 138, 137), (55, 56, 152, 151), (42, 43, 139, 138), (56, 57, 153, 152), (43, 44, 140, 139), (57, 58, 154, 153), (44, 45, 141, 140), (58, 59, 155, 154), (45, 46, 142, 141), (160, 161, 163, 162), (162, 163, 167, 166), (166, 167, 165, 164), (164, 165, 161, 160), (162, 166, 164, 160), (167, 163, 161, 165), (3, 4, 181, 199), (25, 26, 179, 198), (16, 17, 177, 197), (7, 8, 175, 196), (29, 30, 173, 195), (20, 21, 171, 194), (11, 12, 169, 193), (2, 3, 199, 192), (24, 25, 198, 191), (15, 16, 197, 190), (6, 7, 196, 189), (28, 29, 195, 188), (19, 20, 194, 187), (10, 11, 193, 186), (1, 2, 192, 184), (23, 24, 191, 183), (14, 15, 190, 182), (5, 6, 189, 180), (27, 28, 188, 178), (18, 19, 187, 176), (9, 10, 186, 174), (31, 0, 185, 172), (0, 1, 184, 185), (22, 23, 183, 170), (13, 14, 182, 168), (4, 5, 180, 181), (26, 27, 178, 179), (17, 18, 176, 177), (8, 9, 174, 175), (30, 31, 172, 173), (21, 22, 170, 171), (12, 13, 168, 169), (199, 181, 100, 99)])
me_cylinder_001.polygons.foreach_set('material_index', [0, 0, 0, 0, 0, 0, 0, 0, 0, 0, 0, 0, 0, 0, 0, 0, 0, 0, 0, 0, 0, 0, 0, 0, 0, 0, 0, 0, 0, 0, 0, 0, 0, 0, 0, 0, 0, 0, 0, 0, 0, 0, 0, 0, 0, 0, 0, 0, 0, 0, 0, 0, 0, 0, 0, 0, 0, 0, 0, 0, 0, 0, 0, 0, 0, 0, 0, 0, 0, 0, 0, 0, 0, 0, 0, 0, 0, 0, 0, 0, 0, 0, 0, 0, 0, 0, 0, 0, 0, 0, 0, 0, 0, 0, 0, 0, 0, 1, 0, 0, 0, 0, 0, 0, 0, 0, 0, 0, 0, 0, 0, 0, 0, 0, 0, 0, 0, 0, 0, 0, 0, 0, 0, 0, 0, 0, 0, 0, 0, 0, 0, 0, 0, 0, 0, 0, 0, 0, 0, 0, 0, 0, 0, 0, 0, 0, 0, 0, 0, 0, 0, 0, 0, 0, 0, 0, 0, 0, 0, 0, 0, 0, 0, 0, 0, 0, 0, 0])
_uv = me_cylinder_001.uv_layers.new(name='UVMap')
_uv.uv.foreach_set('vector', [1.0, 0.5, 1.0, 1.0, 0.9688, 1.0, 0.9688, 0.5, 0.75, 0.4457, 0.7882, 0.4419, 0.7882, 0.4419, 0.75, 0.4457, 0.625, 0.5, 0.5938, 0.5, 0.5938, 0.5, 0.625, 0.5, 0.3438, 0.5, 0.3125, 0.5, 0.3125, 0.5, 0.3438, 0.5, 0.0625, 0.5, 0.03125, 0.5, 0.03125, 0.5, 0.0625, 0.5, 0.75, 0.5, 0.7188, 0.5, 0.7188, 0.5, 0.75, 0.5, 0.4688, 0.5, 0.4375, 0.5, 0.4375, 0.5, 0.4688, 0.5, 0.1875, 0.5, 0.1562, 0.5, 0.1562, 0.5, 0.1875, 0.5, 0.875, 0.5, 0.8438, 0.5, 0.8438, 0.5, 0.875, 0.5, 0.5938, 0.5, 0.5625, 0.5, 0.5625, 0.5, 0.5938, 0.5, 0.3125, 0.5, 0.2812, 0.5, 0.2812, 0.5, 0.3125, 0.5, 1.0, 0.5, 0.9688, 0.5, 0.9688, 0.5, 1.0, 0.5, 0.03125, 0.5, 0.0, 0.5, 0.0, 0.5, 0.03125, 0.5, 0.7188, 0.5, 0.6875, 0.5, 0.6875, 0.5, 0.7188, 0.5, 0.4375, 0.5, 0.4062, 0.5, 0.4062, 0.5, 0.4375, 0.5, 0.1562, 0.5, 0.125, 0.5, 0.125, 0.5, 0.1562, 0.5, 0.8438, 0.5, 0.8125, 0.5, 0.8125, 0.5, 0.8438, 0.5, 0.5625, 0.5, 0.5312, 0.5, 0.5312, 0.5, 0.5625, 0.5, 0.2812, 0.5, 0.25, 0.5, 0.25, 0.5, 0.2812, 0.5, 0.9688, 0.5, 0.9375, 0.5, 0.9375, 0.5, 0.9688, 0.5, 0.6875, 0.5, 0.6562, 0.5, 0.6562, 0.5, 0.6875, 0.5, 0.4062, 0.5, 0.375, 0.5, 0.375, 0.5, 0.4062, 0.5, 0.125, 0.5, 0.09375, 0.5, 0.09375, 0.5, 0.125, 0.5, 0.8125, 0.5, 0.7813, 0.5, 0.7812, 0.5, 0.8125, 0.5, 0.5312, 0.5, 0.5, 0.5, 0.5, 0.5, 0.5312, 0.5, 0.25, 0.5, 0.2188, 0.5, 0.2188, 0.5, 0.25, 0.5, 0.9375, 0.5, 0.9062, 0.5, 0.9062, 0.5, 0.9375, 0.5, 0.6562, 0.5, 0.625, 0.5, 0.625, 0.5, 0.6562, 0.5, 0.375, 0.5, 0.3438, 0.5, 0.3438, 0.5, 0.375, 0.5, 0.09375, 0.5, 0.0625, 0.5, 0.0625, 0.5, 0.09375, 0.5, 0.7813, 0.5, 0.75, 0.5, 0.75, 0.5, 0.7812, 0.5, 0.5, 0.5, 0.4688, 0.5, 0.4688, 0.5, 0.5, 0.5, 0.2188, 0.5, 0.1875, 0.5, 0.1875, 0.5, 0.2188, 0.5, 0.6562, 0.5, 0.6562, 1.0, 0.625, 1.0, 0.625, 0.5, 0.2968, 0.4854, 0.25, 0.49, 0.2032, 0.4854, 0.1582, 0.4717, 0.1167, 0.4496, 0.08029, 0.4197, 0.05045, 0.3833, 0.02827, 0.3418, 0.01461, 0.2968, 0.01, 0.25, 0.01461, 0.2032, 0.02827, 0.1582, 0.05045, 0.1167, 0.08029, 0.08029, 0.1167, 0.05045, 0.1582, 0.02827, 0.2032, 0.01461, 0.25, 0.01, 0.2968, 0.01461, 0.3418, 0.02827, 0.3833, 0.05045, 0.4197, 0.08029, 0.4496, 0.1167, 0.4717, 0.1582, 0.4854, 0.2032, 0.49, 0.25, 0.4854, 0.2968, 0.4717, 0.3418, 0.4496, 0.3833, 0.4197, 0.4197, 0.3833, 0.4496, 0.3418, 0.4717, 0.2188, 0.5, 0.2188, 1.0, 0.1875, 1.0, 0.1875, 0.5, 0.625, 0.5, 0.625, 1.0, 0.5938, 1.0, 0.5938, 0.5, 0.1875, 0.5, 0.1875, 1.0, 0.1562, 1.0, 0.1562, 0.5, 0.5938, 0.5, 0.5938, 1.0, 0.5625, 1.0, 0.5625, 0.5, 0.1562, 0.5, 0.1562, 1.0, 0.125, 1.0, 0.125, 0.5, 0.5625, 0.5, 0.5625, 1.0, 0.5312, 1.0, 0.5312, 0.5, 0.9688, 0.5, 0.9688, 1.0, 0.9375, 1.0, 0.9375, 0.5, 0.125, 0.5, 0.125, 1.0, 0.09375, 1.0, 0.09375, 0.5, 0.5312, 0.5, 0.5312, 1.0, 0.5, 1.0, 0.5, 0.5, 0.9375, 0.5, 0.9375, 1.0, 0.9062, 1.0, 0.9062, 0.5, 0.09375, 0.5, 0.09375, 1.0, 0.0625, 1.0, 0.0625, 0.5, 0.5, 0.5, 0.5, 1.0, 0.4688, 1.0, 0.4688, 0.5, 0.9062, 0.5, 0.9062, 1.0, 0.875, 1.0, 0.875, 0.5, 0.0625, 0.5, 0.0625, 1.0, 0.03125, 1.0, 0.03125, 0.5, 0.4688, 0.5, 0.4688, 1.0, 0.4375, 1.0, 0.4375, 0.5, 0.875, 0.5, 0.875, 1.0, 0.8438, 1.0, 0.8438, 0.5, 0.03125, 0.5, 0.03125, 1.0, 0.0, 1.0, 0.0, 0.5, 0.4375, 0.5, 0.4375, 1.0, 0.4062, 1.0, 0.4062, 0.5, 0.8438, 0.5, 0.8438, 1.0, 0.8125, 1.0, 0.8125, 0.5, 0.4062, 0.5, 0.4062, 1.0, 0.375, 1.0, 0.375, 0.5, 0.8125, 0.5, 0.8125, 1.0, 0.7812, 1.0, 0.7812, 0.5, 0.375, 0.5, 0.375, 1.0, 0.3438, 1.0, 0.3438, 0.5, 0.7812, 0.5, 0.7812, 1.0, 0.75, 1.0, 0.75, 0.5, 0.3438, 0.5, 0.3438, 1.0, 0.3125, 1.0, 0.3125, 0.5, 0.75, 0.5, 0.75, 1.0, 0.7188, 1.0, 0.7188, 0.5, 0.3125, 0.5, 0.3125, 1.0, 0.2812, 1.0, 0.2812, 0.5, 0.7188, 0.5, 0.7188, 1.0, 0.6875, 1.0, 0.6875, 0.5, 0.2812, 0.5, 0.2812, 1.0, 0.25, 1.0, 0.25, 0.5, 0.6875, 0.5, 0.6875, 1.0, 0.6562, 1.0, 0.6562, 0.5, 0.25, 0.5, 0.25, 1.0, 0.2188, 1.0, 0.2188, 0.5, 0.7882, 0.4419, 0.75, 0.4457, 0.75, 0.49, 0.7968, 0.4854, 0.8249, 0.4308, 0.7882, 0.4419, 0.7968, 0.4854, 0.8418, 0.4717, 0.8587, 0.4127, 0.8249, 0.4308, 0.8418, 0.4717, 0.8833, 0.4496, 0.8884, 0.3884, 0.8587, 0.4127, 0.8833, 0.4496, 0.9197, 0.4197, 0.9127, 0.3587, 0.8884, 0.3884, 0.9197, 0.4197, 0.9496, 0.3833, 0.9308, 0.3249, 0.9127, 0.3587, 0.9496, 0.3833, 0.9717, 0.3418, 0.9419, 0.2882, 0.9308, 0.3249, 0.9717, 0.3418, 0.9854, 0.2968, 0.9457, 0.25, 0.9419, 0.2882, 0.9854, 0.2968, 0.99, 0.25, 0.9419, 0.2118, 0.9457, 0.25, 0.99, 0.25, 0.9854, 0.2032, 0.9308, 0.1751, 0.9419, 0.2118, 0.9854, 0.2032, 0.9717, 0.1582, 0.9127, 0.1413, 0.9308, 0.1751, 0.9717, 0.1582, 0.9496, 0.1167, 0.8884, 0.1116, 0.9127, 0.1413, 0.9496, 0.1167, 0.9197, 0.08029, 0.8587, 0.0873, 0.8884, 0.1116, 0.9197, 0.08029, 0.8833, 0.05045, 0.8249, 0.06922, 0.8587, 0.0873, 0.8833, 0.05045, 0.8418, 0.02827, 0.7882, 0.05808, 0.8249, 0.06922, 0.8418, 0.02827, 0.7968, 0.01461, 0.75, 0.05432, 0.7882, 0.05808, 0.7968, 0.01461, 0.75, 0.01, 0.7118, 0.05808, 0.75, 0.05432, 0.75, 0.01, 0.7032, 0.01461, 0.6751, 0.06922, 0.7118, 0.05808, 0.7032, 0.01461, 0.6582, 0.02827, 0.6413, 0.0873, 0.6751, 0.06922, 0.6582, 0.02827, 0.6167, 0.05045, 0.6116, 0.1116, 0.6413, 0.0873, 0.6167, 0.05045, 0.5803, 0.08029, 0.5873, 0.1413, 0.6116, 0.1116, 0.5803, 0.08029, 0.5504, 0.1167, 0.5692, 0.1751, 0.5873, 0.1413, 0.5504, 0.1167, 0.5283, 0.1582, 0.5581, 0.2118, 0.5692, 0.1751, 0.5283, 0.1582, 0.5146, 0.2032, 0.5543, 0.25, 0.5581, 0.2118, 0.5146, 0.2032, 0.51, 0.25, 0.5581, 0.2882, 0.5543, 0.25, 0.51, 0.25, 0.5146, 0.2968, 0.5692, 0.3249, 0.5581, 0.2882, 0.5146, 0.2968, 0.5283, 0.3418, 0.5873, 0.3587, 0.5692, 0.3249, 0.5283, 0.3418, 0.5504, 0.3833, 0.6116, 0.3884, 0.5873, 0.3587, 0.5504, 0.3833, 0.5803, 0.4197, 0.6413, 0.4127, 0.6116, 0.3884, 0.5803, 0.4197, 0.6167, 0.4496, 0.6751, 0.4308, 0.6413, 0.4127, 0.6167, 0.4496, 0.6582, 0.4717, 0.7118, 0.4419, 0.6751, 0.4308, 0.6582, 0.4717, 0.7032, 0.4854, 0.75, 0.4457, 0.7118, 0.4419, 0.7032, 0.4854, 0.75, 0.49, 0.75, 0.4457, 0.7882, 0.4419, 0.8249, 0.4308, 0.8587, 0.4127, 0.8884, 0.3884, 0.9127, 0.3587, 0.9308, 0.3249, 0.9419, 0.2882, 0.9457, 0.25, 0.9419, 0.2118, 0.9308, 0.1751, 0.9127, 0.1413, 0.8884, 0.1116, 0.8587, 0.0873, 0.8249, 0.06922, 0.7882, 0.05808, 0.75, 0.05432, 0.7118, 0.05808, 0.6751, 0.06922, 0.6413, 0.0873, 0.6116, 0.1116, 0.5873, 0.1413, 0.5692, 0.1751, 0.5581, 0.2118, 0.5543, 0.25, 0.5581, 0.2882, 0.5692, 0.3249, 0.5873, 0.3587, 0.6116, 0.3884, 0.6413, 0.4127, 0.6751, 0.4308, 0.7118, 0.4419, 0.5873, 0.3587, 0.6116, 0.3884, 0.6116, 0.3884, 0.5873, 0.3587, 0.8249, 0.06922, 0.7882, 0.05808, 0.7882, 0.05808, 0.8249, 0.06922, 0.7882, 0.4419, 0.8249, 0.4308, 0.8249, 0.4308, 0.7882, 0.4419, 0.6116, 0.3884, 0.6413, 0.4127, 0.6413, 0.4127, 0.6116, 0.3884, 0.7882, 0.05808, 0.75, 0.05432, 0.75, 0.05432, 0.7882, 0.05808, 0.8249, 0.4308, 0.8587, 0.4127, 0.8587, 0.4127, 0.8249, 0.4308, 0.6413, 0.4127, 0.6751, 0.4308, 0.6751, 0.4308, 0.6413, 0.4127, 0.75, 0.05432, 0.7118, 0.05808, 0.7118, 0.05808, 0.75, 0.05432, 0.8587, 0.4127, 0.8884, 0.3884, 0.8884, 0.3884, 0.8587, 0.4127, 0.6751, 0.4308, 0.7118, 0.4419, 0.7118, 0.4419, 0.6751, 0.4308, 0.7118, 0.05808, 0.6751, 0.06922, 0.6751, 0.06922, 0.7118, 0.05808, 0.8884, 0.3884, 0.9127, 0.3587, 0.9127, 0.3587, 0.8884, 0.3884, 0.7118, 0.4419, 0.75, 0.4457, 0.75, 0.4457, 0.7118, 0.4419, 0.6751, 0.06922, 0.6413, 0.0873, 0.6413, 0.0873, 0.6751, 0.06922, 0.9127, 0.3587, 0.9308, 0.3249, 0.9308, 0.3249, 0.9127, 0.3587, 0.6413, 0.0873, 0.6116, 0.1116, 0.6116, 0.1116, 0.6413, 0.0873, 0.9308, 0.3249, 0.9419, 0.2882, 0.9419, 0.2882, 0.9308, 0.3249, 0.6116, 0.1116, 0.5873, 0.1413, 0.5873, 0.1413, 0.6116, 0.1116, 0.9419, 0.2882, 0.9457, 0.25, 0.9457, 0.25, 0.9419, 0.2882, 0.5873, 0.1413, 0.5692, 0.1751, 0.5692, 0.1751, 0.5873, 0.1413, 0.9457, 0.25, 0.9419, 0.2118, 0.9419, 0.2118, 0.9457, 0.25, 0.5692, 0.1751, 0.5581, 0.2118, 0.5581, 0.2118, 0.5692, 0.1751, 0.9419, 0.2118, 0.9308, 0.1751, 0.9308, 0.1751, 0.9419, 0.2118, 0.5581, 0.2118, 0.5543, 0.25, 0.5543, 0.25, 0.5581, 0.2118, 0.9308, 0.1751, 0.9127, 0.1413, 0.9127, 0.1413, 0.9308, 0.1751, 0.5543, 0.25, 0.5581, 0.2882, 0.5581, 0.2882, 0.5543, 0.25, 0.9127, 0.1413, 0.8884, 0.1116, 0.8884, 0.1116, 0.9127, 0.1413, 0.5581, 0.2882, 0.5692, 0.3249, 0.5692, 0.3249, 0.5581, 0.2882, 0.8884, 0.1116, 0.8587, 0.0873, 0.8587, 0.0873, 0.8884, 0.1116, 0.5692, 0.3249, 0.5873, 0.3587, 0.5873, 0.3587, 0.5692, 0.3249, 0.8587, 0.0873, 0.8249, 0.06922, 0.8249, 0.06922, 0.8587, 0.0873, 0.375, 0.0, 0.625, 0.0, 0.625, 0.25, 0.375, 0.25, 0.375, 0.25, 0.625, 0.25, 0.625, 0.5, 0.375, 0.5, 0.375, 0.5, 0.625, 0.5, 0.625, 0.75, 0.375, 0.75, 0.375, 0.75, 0.625, 0.75, 0.625, 1.0, 0.375, 1.0, 0.125, 0.5, 0.375, 0.5, 0.375, 0.75, 0.125, 0.75, 0.625, 0.5, 0.875, 0.5, 0.875, 0.75, 0.625, 0.75, 0.9062, 0.5, 0.875, 0.5, 0.875, 0.5, 0.9062, 0.5, 0.2188, 0.5, 0.1875, 0.5, 0.1875, 0.5, 0.2188, 0.5, 0.5, 0.5, 0.4688, 0.5, 0.4688, 0.5, 0.5, 0.5, 0.7812, 0.5, 0.75, 0.5, 0.75, 0.5, 0.7813, 0.5, 0.09375, 0.5, 0.0625, 0.5, 0.0625, 0.5, 0.09375, 0.5, 0.375, 0.5, 0.3438, 0.5, 0.3438, 0.5, 0.375, 0.5, 0.6562, 0.5, 0.625, 0.5, 0.625, 0.5, 0.6562, 0.5, 0.9375, 0.5, 0.9062, 0.5, 0.9062, 0.5, 0.9375, 0.5, 0.25, 0.5, 0.2188, 0.5, 0.2188, 0.5, 0.25, 0.5, 0.5312, 0.5, 0.5, 0.5, 0.5, 0.5, 0.5312, 0.5, 0.8125, 0.5, 0.7812, 0.5, 0.7813, 0.5, 0.8125, 0.5, 0.125, 0.5, 0.09375, 0.5, 0.09375, 0.5, 0.125, 0.5, 0.4062, 0.5, 0.375, 0.5, 0.375, 0.5, 0.4062, 0.5, 0.6875, 0.5, 0.6562, 0.5, 0.6562, 0.5, 0.6875, 0.5, 0.9688, 0.5, 0.9375, 0.5, 0.9375, 0.5, 0.9688, 0.5, 0.2812, 0.5, 0.25, 0.5, 0.25, 0.5, 0.2812, 0.5, 0.5625, 0.5, 0.5312, 0.5, 0.5312, 0.5, 0.5625, 0.5, 0.8438, 0.5, 0.8125, 0.5, 0.8125, 0.5, 0.8438, 0.5, 0.1562, 0.5, 0.125, 0.5, 0.125, 0.5, 0.1562, 0.5, 0.4375, 0.5, 0.4062, 0.5, 0.4062, 0.5, 0.4375, 0.5, 0.7188, 0.5, 0.6875, 0.5, 0.6875, 0.5, 0.7188, 0.5, 0.03125, 0.5, 0.0, 0.5, 0.0, 0.5, 0.03125, 0.5, 1.0, 0.5, 0.9688, 0.5, 0.9688, 0.5, 1.0, 0.5, 0.3125, 0.5, 0.2812, 0.5, 0.2812, 0.5, 0.3125, 0.5, 0.5938, 0.5, 0.5625, 0.5, 0.5625, 0.5, 0.5938, 0.5, 0.875, 0.5, 0.8438, 0.5, 0.8438, 0.5, 0.875, 0.5, 0.1875, 0.5, 0.1562, 0.5, 0.1562, 0.5, 0.1875, 0.5, 0.4688, 0.5, 0.4375, 0.5, 0.4375, 0.5, 0.4688, 0.5, 0.75, 0.5, 0.7188, 0.5, 0.7188, 0.5, 0.75, 0.5, 0.0625, 0.5, 0.03125, 0.5, 0.03125, 0.5, 0.0625, 0.5, 0.3438, 0.5, 0.3125, 0.5, 0.3125, 0.5, 0.3438, 0.5, 0.625, 0.5, 0.5938, 0.5, 0.5938, 0.5, 0.625, 0.5, 0.9062, 0.5, 0.875, 0.5, 0.875, 0.5, 0.9062, 0.5])
me_cylinder_001.materials.append(mat_torch__grey)
me_cylinder_001.materials.append(mat_torch_light_emission)
me_cylinder_001.update()
me_cube_007 = bpy.data.meshes.new('Cube.007')
me_cube_007.from_pydata([(0.6785, 0.6785, -1.051), (-1.0, -1.0, 1.0), (-1.0, 1.0, 1.0), (0.6785, -0.6785, -1.051), (1.0, -1.0, 1.0), (-0.6785, 0.6785, -1.051), (1.0, 1.0, 1.0), (-1.0, -1.0, -0.1509), (-1.0, 1.0, -0.1509), (1.0, 1.0, -0.1509), (1.0, -1.0, -0.1509), (-0.6785, -0.6785, -1.051)], [], [(7, 1, 2, 8), (8, 2, 6, 9), (10, 4, 1, 7), (6, 2, 1, 4), (4, 10, 9, 6), (9, 10, 3, 0), (3, 11, 5, 0), (7, 8, 5, 11), (10, 7, 11, 3), (8, 9, 0, 5)])
_uv = me_cube_007.uv_layers.new(name='UVMap')
_uv.uv.foreach_set('vector', [0.4811, 0.0, 0.625, 0.0, 0.625, 0.25, 0.4811, 0.25, 0.4811, 0.25, 0.625, 0.25, 0.625, 0.5, 0.4811, 0.5, 0.4811, 0.75, 0.625, 0.75, 0.625, 1.0, 0.4811, 1.0, 0.625, 0.5, 0.875, 0.5, 0.875, 0.75, 0.625, 0.75, 0.625, 0.75, 0.4811, 0.75, 0.4811, 0.5, 0.625, 0.5, 0.4811, 0.5, 0.4811, 0.75, 0.3686, 0.7098, 0.3686, 0.5402, 0.4811, 0.6085, 0.4811, 0.1415, 0.4811, 0.2693, 0.4811, 0.4807, 0.4811, 0.0, 0.4811, 0.25, 0.3686, 0.2098, 0.3686, 0.04019, 0.4811, 0.75, 0.4811, 1.0, 0.3686, 0.9598, 0.3686, 0.7902, 0.4811, 0.25, 0.4811, 0.5, 0.3686, 0.4598, 0.3686, 0.2902])
me_cube_007.materials.append(mat_black_shoes)
me_cube_007.update()
me_cube_008 = bpy.data.meshes.new('Cube.008')
me_cube_008.from_pydata([(5.279, 0.8799, 4.426), (5.279, 0.8799, 6.426), (5.279, 2.88, 4.426), (5.279, 2.88, 6.426), (7.279, 0.8799, 4.426), (7.279, 0.8799, 6.426), (7.279, 2.88, 4.426), (7.279, 2.88, 6.426)], [], [(0, 1, 3, 2), (2, 3, 7, 6), (6, 7, 5, 4), (4, 5, 1, 0), (2, 6, 4, 0), (7, 3, 1, 5)])
_uv = me_cube_008.uv_layers.new(name='UVMap')
_uv.uv.foreach_set('vector', [0.375, 0.0, 0.625, 0.0, 0.625, 0.25, 0.375, 0.25, 0.375, 0.25, 0.625, 0.25, 0.625, 0.5, 0.375, 0.5, 0.375, 0.5, 0.625, 0.5, 0.625, 0.75, 0.375, 0.75, 0.375, 0.75, 0.625, 0.75, 0.625, 1.0, 0.375, 1.0, 0.125, 0.5, 0.375, 0.5, 0.375, 0.75, 0.125, 0.75, 0.625, 0.5, 0.875, 0.5, 0.875, 0.75, 0.625, 0.75])
me_cube_008.materials.append(mat_black_shoes)
me_cube_008.update()
me_cube_009 = bpy.data.meshes.new('Cube.009')
me_cube_009.from_pydata([(5.279, 0.8799, 4.426), (5.279, 0.8799, 6.426), (5.279, 2.938, 4.424), (5.283, 3.468, 6.407), (7.279, 0.8799, 4.426), (7.279, 0.8799, 6.426), (7.279, 2.921, 4.425), (7.283, 3.451, 6.408)], [], [(0, 1, 3, 2), (2, 3, 7, 6), (6, 7, 5, 4), (4, 5, 1, 0), (2, 6, 4, 0), (7, 3, 1, 5)])
_uv = me_cube_009.uv_layers.new(name='UVMap')
_uv.uv.foreach_set('vector', [0.375, 0.0, 0.625, 0.0, 0.625, 0.25, 0.375, 0.25, 0.375, 0.25, 0.625, 0.25, 0.625, 0.5, 0.375, 0.5, 0.375, 0.5, 0.625, 0.5, 0.625, 0.75, 0.375, 0.75, 0.375, 0.75, 0.625, 0.75, 0.625, 1.0, 0.375, 1.0, 0.125, 0.5, 0.375, 0.5, 0.375, 0.75, 0.125, 0.75, 0.625, 0.5, 0.875, 0.5, 0.875, 0.75, 0.625, 0.75])
me_cube_009.materials.append(mat_black_shoes)
me_cube_009.update()
me_cube_011 = bpy.data.meshes.new('Cube.011')
me_cube_011.from_pydata([(0.9425, -1.0, -1.0), (1.213, -1.0, 1.0), (0.9425, 1.0, -1.0), (1.213, 1.0, 1.0), (1.284, 1.0, -1.49e-08), (1.284, -1.0, 1.49e-08), (0.0, 1.0, -1.0), (0.0, 1.0, 1.408), (0.0, -1.0, -1.0), (0.0, -1.502, 1.408), (0.0, -1.502, 7.451e-09), (0.0, 1.245, -0.1398)], [], [(11, 7, 3, 4), (4, 3, 1, 5), (6, 2, 0, 8), (2, 4, 5, 0), (6, 11, 4, 2), (0, 5, 10, 8), (3, 7, 9, 1), (5, 1, 9, 10)])
_uv = me_cube_011.uv_layers.new(name='UVMap')
_uv.uv.foreach_set('vector', [0.4832, 0.3753, 0.676, 0.377, 0.6245, 0.5253, 0.4996, 0.5284, 0.5086, 0.5, 0.6233, 0.5, 0.6233, 0.75, 0.5086, 0.75, 0.25, 0.5, 0.4115, 0.5, 0.4115, 0.75, 0.25, 0.75, 0.3826, 0.5, 0.4996, 0.5, 0.4996, 0.75, 0.3826, 0.75, 0.375, 0.375, 0.4824, 0.3746, 0.5005, 0.541, 0.3757, 0.5295, 0.3769, 0.7226, 0.499, 0.7091, 0.5, 0.875, 0.375, 0.875, 0.603, 0.5, 0.7454, 0.5, 0.7454, 0.8128, 0.603, 0.75, 0.5006, 0.7274, 0.6249, 0.7292, 0.676, 0.8734, 0.5, 0.875])
me_cube_011.materials.append(mat_black_shoes)
me_cube_011.update()
me_cube_014 = bpy.data.meshes.new('Cube.014')
me_cube_014.from_pydata([(5.279, 0.8799, 4.426), (4.778, 0.7926, 5.634), (5.279, 2.88, 4.426), (4.908, 4.606, 6.266), (7.279, 0.8799, 4.426), (7.567, 0.6703, 6.342), (7.279, 2.88, 4.426), (7.671, 3.262, 6.759), (4.478, 0.7858, 5.81), (4.608, 4.45, 6.442), (7.355, 3.137, 6.976), (7.256, 0.5711, 6.585), (3.947, 0.7299, 5.887), (4.076, 4.395, 6.519), (6.824, 3.081, 7.053), (6.725, 0.5152, 6.663), (3.796, 0.5236, 6.11), (3.925, 4.188, 6.742), (6.024, 2.96, 7.206), (5.925, 0.3948, 6.815), (5.279, 1.88, 4.426), (4.843, 2.774, 5.95), (7.279, 1.88, 4.426), (7.616, 2.057, 6.537), (4.543, 2.618, 6.126), (7.306, 1.941, 6.78), (4.011, 2.562, 6.203), (6.774, 1.885, 6.858), (3.86, 2.356, 6.426), (5.974, 1.765, 7.01), (6.279, 2.88, 4.426), (6.289, 4.144, 6.513), (6.279, 0.8799, 4.426), (6.173, 0.2308, 5.988), (5.982, 3.931, 6.709), (5.867, 0.3338, 6.198), (5.45, 3.875, 6.786), (5.336, 0.2266, 6.275), (4.974, 3.574, 6.974), (4.86, 0.5466, 6.462), (4.917, 2.06, 6.718), (6.279, 1.88, 4.426)], [], [(20, 21, 3, 2), (30, 31, 7, 6), (22, 23, 5, 4), (32, 33, 1, 0), (41, 22, 4, 32), (21, 1, 8, 24), (35, 11, 15, 37), (33, 5, 11, 35), (31, 3, 9, 34), (23, 7, 10, 25), (36, 13, 17, 38), (34, 9, 13, 36), (25, 10, 14, 27), (24, 8, 12, 26), (40, 28, 16, 39), (27, 14, 18, 29), (26, 12, 16, 28), (37, 15, 19, 39), (13, 26, 28, 17), (15, 27, 29, 19), (38, 17, 28, 40), (9, 24, 26, 13), (11, 25, 27, 15), (5, 23, 25, 11), (3, 21, 24, 9), (30, 6, 22, 41), (6, 7, 23, 22), (0, 1, 21, 20), (2, 30, 41, 20), (18, 38, 40, 29), (12, 37, 39, 16), (29, 40, 39, 19), (10, 34, 36, 14), (14, 36, 38, 18), (7, 31, 34, 10), (1, 33, 35, 8), (8, 35, 37, 12), (20, 41, 32, 0), (4, 5, 33, 32), (2, 3, 31, 30)])
_uv = me_cube_014.uv_layers.new(name='UVMap')
_uv.uv.foreach_set('vector', [0.375, 0.125, 0.5626, 0.2347, 0.592, 0.4617, 0.375, 0.25, 0.375, 0.375, 0.644, 0.3805, 0.626, 0.5644, 0.375, 0.5, 0.375, 0.625, 0.6373, 0.6029, 0.6126, 0.7762, 0.375, 0.75, 0.375, 0.875, 0.5663, 0.8862, 0.5184, 1.061, 0.375, 1.0, 0.25, 0.625, 0.375, 0.625, 0.375, 0.75, 0.25, 0.75, 0.5626, 0.2347, 0.5318, -0.01031, 0.5644, -0.01338, 0.5938, 0.2136, 0.5916, 0.9271, 0.6352, 0.7524, 0.6406, 0.8176, 0.5852, 0.9908, 0.5892, 0.8988, 0.63, 0.7203, 0.637, 0.7527, 0.5922, 0.9291, 0.6362, 0.3797, 0.646, 0.2103, 0.656, 0.1836, 0.6463, 0.3547, 0.6477, 0.6046, 0.6732, 0.4536, 0.6897, 0.469, 0.6651, 0.6184, 0.6566, 0.2988, 0.6667, 0.1275, 0.6753, 0.12, 0.6715, 0.259, 0.6459, 0.3547, 0.656, 0.1836, 0.6667, 0.1275, 0.6564, 0.299, 0.6637, 0.6182, 0.6884, 0.4688, 0.7114, 0.4805, 0.6868, 0.6299, 0.5938, 0.2136, 0.5644, -0.01338, 0.6102, -0.02744, 0.6395, 0.1995, 0.8971, 0.5851, 1.032, 0.5528, 1.043, 0.783, 0.9063, 0.7755, 0.6865, 0.6299, 0.7111, 0.4805, 0.7362, 0.5004, 0.7115, 0.6498, 0.6395, 0.1995, 0.6102, -0.02744, 0.6282, -0.05122, 0.6575, 0.1757, 0.5926, 0.9885, 0.6376, 0.8171, 0.636, 0.9119, 0.597, 1.046, 0.6689, 0.4265, 0.6395, 0.1995, 0.6575, 0.1757, 0.6868, 0.4027, 0.6581, 0.8005, 0.6865, 0.6299, 0.7115, 0.6501, 0.6832, 0.8208, 0.8879, 0.3947, 1.02, 0.3225, 1.032, 0.5528, 0.8972, 0.5851, 0.6231, 0.4406, 0.5938, 0.2136, 0.6395, 0.1995, 0.6689, 0.4265, 0.6355, 0.7889, 0.6637, 0.6182, 0.6868, 0.6299, 0.6585, 0.8006, 0.62, 0.7774, 0.6477, 0.6046, 0.6651, 0.6184, 0.6376, 0.7892, 0.592, 0.4617, 0.5626, 0.2347, 0.5938, 0.2136, 0.6231, 0.4406, 0.25, 0.5, 0.375, 0.5, 0.375, 0.625, 0.25, 0.625, 0.375, 0.5, 0.6652, 0.4523, 0.6373, 0.6029, 0.375, 0.625, 0.375, 0.0, 0.5333, -0.01077, 0.5626, 0.2347, 0.375, 0.125, 0.125, 0.5, 0.25, 0.5, 0.25, 0.625, 0.125, 0.625, 0.7554, 0.4669, 0.888, 0.3947, 0.8972, 0.5852, 0.7625, 0.6175, 0.5446, 1.164, 0.5986, 0.9903, 0.6001, 1.043, 0.5646, 1.179, 0.7622, 0.6176, 0.897, 0.5853, 0.9062, 0.7757, 0.7686, 0.7896, 0.6404, 0.5352, 0.6459, 0.3547, 0.6564, 0.2989, 0.6511, 0.4798, 0.6511, 0.4797, 0.6564, 0.2989, 0.6713, 0.2589, 0.6675, 0.3978, 0.6309, 0.5629, 0.6362, 0.3797, 0.6463, 0.3548, 0.6408, 0.535, 0.5284, 1.064, 0.5915, 0.8871, 0.5977, 0.9222, 0.5392, 1.099, 0.5392, 1.099, 0.5998, 0.9249, 0.6013, 0.9851, 0.5446, 1.164, 0.125, 0.625, 0.25, 0.625, 0.25, 0.75, 0.125, 0.75, 0.375, 0.75, 0.598, 0.712, 0.5653, 0.8906, 0.375, 0.875, 0.375, 0.25, 0.646, 0.2103, 0.6468, 0.3812, 0.375, 0.375])
me_cube_014.materials.append(mat_black_shoes)
me_cube_014.update()
me_cube_018 = bpy.data.meshes.new('Cube.018')
me_cube_018.from_pydata([(-1.0, -0.809, -1.0), (-1.0, -1.0, 1.0), (-1.0, 1.0, -1.0), (-1.0, 1.0, 1.0), (1.0, -0.809, -1.0), (1.0, -1.0, 1.0), (1.0, 1.0, -1.0), (1.0, 1.0, 1.0), (-1.0, -1.0, -0.2155), (-1.0, 1.0, -0.2155), (1.0, 1.0, -0.2155), (1.0, -1.0, -0.2155)], [], [(8, 1, 3, 9), (9, 3, 7, 10), (10, 7, 5, 11), (11, 5, 1, 8), (2, 6, 4, 0), (7, 3, 1, 5), (4, 11, 8, 0), (6, 10, 11, 4), (2, 9, 10, 6), (0, 8, 9, 2)])
_uv = me_cube_018.uv_layers.new(name='UVMap')
_uv.uv.foreach_set('vector', [0.4731, 0.0, 0.625, 0.0, 0.625, 0.25, 0.4731, 0.25, 0.4731, 0.25, 0.625, 0.25, 0.625, 0.5, 0.4731, 0.5, 0.4731, 0.5, 0.625, 0.5, 0.625, 0.75, 0.4731, 0.75, 0.4731, 0.75, 0.625, 0.75, 0.625, 1.0, 0.4731, 1.0, 0.125, 0.5, 0.375, 0.5, 0.375, 0.7261, 0.125, 0.7261, 0.625, 0.5, 0.875, 0.5, 0.875, 0.75, 0.625, 0.75, 0.375, 0.75, 0.4731, 0.75, 0.4731, 1.0, 0.375, 1.0, 0.375, 0.5, 0.4731, 0.5, 0.4731, 0.75, 0.375, 0.7261, 0.375, 0.25, 0.4731, 0.25, 0.4731, 0.5, 0.375, 0.5, 0.375, 0.02387, 0.4731, 0.0, 0.4731, 0.25, 0.375, 0.25])
me_cube_018.materials.append(mat_black_shoes)
me_cube_018.update()
me_cube_028 = bpy.data.meshes.new('Cube.028')
me_cube_028.from_pydata([(-1.0, -1.0, -1.0), (-1.0, -1.0, 1.0), (-1.0, 1.0, -1.0), (-1.0, 1.0, 1.0), (1.499, -1.201, 0.5782), (1.499, -1.201, 1.618), (1.499, 1.201, 0.5782), (1.499, 1.201, 1.618)], [], [(0, 1, 3, 2), (2, 3, 7, 6), (6, 7, 5, 4), (4, 5, 1, 0), (2, 6, 4, 0), (7, 3, 1, 5)])
_uv = me_cube_028.uv_layers.new(name='UVMap')
_uv.uv.foreach_set('vector', [0.375, 0.0, 0.625, 0.0, 0.625, 0.25, 0.375, 0.25, 0.375, 0.25, 0.625, 0.25, 0.7023, 0.5624, 0.5723, 0.5624, 0.5723, 0.4748, 0.7023, 0.4748, 0.7023, 0.7752, 0.5723, 0.7752, 0.5723, 0.6876, 0.7023, 0.6876, 0.625, 1.0, 0.375, 1.0, 0.125, 0.5, 0.4479, 0.4748, 0.4479, 0.7752, 0.125, 0.75, 0.6093, 0.4748, 0.875, 0.5, 0.875, 0.75, 0.6093, 0.7752])
me_cube_028.materials.append(mat_red_emission)
me_cube_028.update()
me_icosphere_001 = bpy.data.meshes.new('Icosphere.001')
me_icosphere_001.from_pydata([(0.0, 0.0, -1.0), (0.7236, -0.5257, -0.4472), (-0.2764, -0.8506, -0.4472), (-0.8944, 0.0, -0.4472), (-0.2764, 0.8506, -0.4472), (0.7236, 0.5257, -0.4472), (0.2764, -0.8506, 0.4472), (-0.7236, -0.5257, 0.4472), (-0.7236, 0.5257, 0.4472), (0.2764, 0.8506, 0.4472), (0.8944, 0.0, 0.4472), (0.0, 0.0, 1.0), (-0.1625, -0.5, -0.8507), (0.4253, -0.309, -0.8507), (0.2629, -0.809, -0.5257), (0.8506, 0.0, -0.5257), (0.4253, 0.309, -0.8507), (-0.5257, 0.0, -0.8507), (-0.6882, -0.5, -0.5257), (-0.1625, 0.5, -0.8507), (-0.6882, 0.5, -0.5257), (0.2629, 0.809, -0.5257), (0.9511, -0.309, 0.0), (0.9511, 0.309, 0.0), (0.0, -1.0, 0.0), (0.5878, -0.809, 0.0), (-0.9511, -0.309, 0.0), (-0.5878, -0.809, 0.0), (-0.5878, 0.809, 0.0), (-0.9511, 0.309, 0.0), (0.5878, 0.809, 0.0), (0.0, 1.0, 0.0), (0.6882, -0.5, 0.5257), (-0.2629, -0.809, 0.5257), (-0.8506, 0.0, 0.5257), (-0.2629, 0.809, 0.5257), (0.6882, 0.5, 0.5257), (0.1625, -0.5, 0.8507), (0.5257, 0.0, 0.8507), (-0.4253, -0.309, 0.8507), (-0.4253, 0.309, 0.8507), (0.1625, 0.5, 0.8507)], [], [(0, 13, 12), (1, 13, 15), (0, 12, 17), (0, 17, 19), (0, 19, 16), (1, 15, 22), (2, 14, 24), (3, 18, 26), (4, 20, 28), (5, 21, 30), (1, 22, 25), (2, 24, 27), (3, 26, 29), (4, 28, 31), (5, 30, 23), (6, 32, 37), (7, 33, 39), (8, 34, 40), (9, 35, 41), (10, 36, 38), (38, 41, 11), (38, 36, 41), (36, 9, 41), (41, 40, 11), (41, 35, 40), (35, 8, 40), (40, 39, 11), (40, 34, 39), (34, 7, 39), (39, 37, 11), (39, 33, 37), (33, 6, 37), (37, 38, 11), (37, 32, 38), (32, 10, 38), (23, 36, 10), (23, 30, 36), (30, 9, 36), (31, 35, 9), (31, 28, 35), (28, 8, 35), (29, 34, 8), (29, 26, 34), (26, 7, 34), (27, 33, 7), (27, 24, 33), (24, 6, 33), (25, 32, 6), (25, 22, 32), (22, 10, 32), (30, 31, 9), (30, 21, 31), (21, 4, 31), (28, 29, 8), (28, 20, 29), (20, 3, 29), (26, 27, 7), (26, 18, 27), (18, 2, 27), (24, 25, 6), (24, 14, 25), (14, 1, 25), (22, 23, 10), (22, 15, 23), (15, 5, 23), (16, 21, 5), (16, 19, 21), (19, 4, 21), (19, 20, 4), (19, 17, 20), (17, 3, 20), (17, 18, 3), (17, 12, 18), (12, 2, 18), (15, 16, 5), (15, 13, 16), (13, 0, 16), (12, 14, 2), (12, 13, 14), (13, 1, 14)])
_uv = me_icosphere_001.uv_layers.new(name='UVMap')
_uv.uv.foreach_set('vector', [0.1818, 0.0, 0.2273, 0.07873, 0.1364, 0.07873, 0.2727, 0.1575, 0.3182, 0.07873, 0.3636, 0.1575, 0.9091, 0.0, 0.9545, 0.07873, 0.8636, 0.07873, 0.7273, 0.0, 0.7727, 0.07873, 0.6818, 0.07873, 0.5455, 0.0, 0.5909, 0.07873, 0.5, 0.07873, 0.2727, 0.1575, 0.3636, 0.1575, 0.3182, 0.2362, 0.09091, 0.1575, 0.1818, 0.1575, 0.1364, 0.2362, 0.8182, 0.1575, 0.9091, 0.1575, 0.8636, 0.2362, 0.6364, 0.1575, 0.7273, 0.1575, 0.6818, 0.2362, 0.4545, 0.1575, 0.5455, 0.1575, 0.5, 0.2362, 0.2727, 0.1575, 0.3182, 0.2362, 0.2273, 0.2362, 0.09091, 0.1575, 0.1364, 0.2362, 0.04546, 0.2362, 0.8182, 0.1575, 0.8636, 0.2362, 0.7727, 0.2362, 0.6364, 0.1575, 0.6818, 0.2362, 0.5909, 0.2362, 0.4545, 0.1575, 0.5, 0.2362, 0.4091, 0.2362, 0.1818, 0.3149, 0.2727, 0.3149, 0.2273, 0.3937, 0.0, 0.3149, 0.09091, 0.3149, 0.04546, 0.3937, 0.7273, 0.3149, 0.8182, 0.3149, 0.7727, 0.3937, 0.5455, 0.3149, 0.6364, 0.3149, 0.5909, 0.3937, 0.3636, 0.3149, 0.4545, 0.3149, 0.4091, 0.3937, 0.4091, 0.3937, 0.5, 0.3937, 0.4545, 0.4724, 0.4091, 0.3937, 0.4545, 0.3149, 0.5, 0.3937, 0.4545, 0.3149, 0.5455, 0.3149, 0.5, 0.3937, 0.5909, 0.3937, 0.6818, 0.3937, 0.6364, 0.4724, 0.5909, 0.3937, 0.6364, 0.3149, 0.6818, 0.3937, 0.6364, 0.3149, 0.7273, 0.3149, 0.6818, 0.3937, 0.7727, 0.3937, 0.8636, 0.3937, 0.8182, 0.4724, 0.7727, 0.3937, 0.8182, 0.3149, 0.8636, 0.3937, 0.8182, 0.3149, 0.9091, 0.3149, 0.8636, 0.3937, 0.04546, 0.3937, 0.1364, 0.3937, 0.09091, 0.4724, 0.04546, 0.3937, 0.09091, 0.3149, 0.1364, 0.3937, 0.09091, 0.3149, 0.1818, 0.3149, 0.1364, 0.3937, 0.2273, 0.3937, 0.3182, 0.3937, 0.2727, 0.4724, 0.2273, 0.3937, 0.2727, 0.3149, 0.3182, 0.3937, 0.2727, 0.3149, 0.3636, 0.3149, 0.3182, 0.3937, 0.4091, 0.2362, 0.4545, 0.3149, 0.3636, 0.3149, 0.4091, 0.2362, 0.5, 0.2362, 0.4545, 0.3149, 0.5, 0.2362, 0.5455, 0.3149, 0.4545, 0.3149, 0.5909, 0.2362, 0.6364, 0.3149, 0.5455, 0.3149, 0.5909, 0.2362, 0.6818, 0.2362, 0.6364, 0.3149, 0.6818, 0.2362, 0.7273, 0.3149, 0.6364, 0.3149, 0.7727, 0.2362, 0.8182, 0.3149, 0.7273, 0.3149, 0.7727, 0.2362, 0.8636, 0.2362, 0.8182, 0.3149, 0.8636, 0.2362, 0.9091, 0.3149, 0.8182, 0.3149, 0.04546, 0.2362, 0.09091, 0.3149, 0.0, 0.3149, 0.04546, 0.2362, 0.1364, 0.2362, 0.09091, 0.3149, 0.1364, 0.2362, 0.1818, 0.3149, 0.09091, 0.3149, 0.2273, 0.2362, 0.2727, 0.3149, 0.1818, 0.3149, 0.2273, 0.2362, 0.3182, 0.2362, 0.2727, 0.3149, 0.3182, 0.2362, 0.3636, 0.3149, 0.2727, 0.3149, 0.5, 0.2362, 0.5909, 0.2362, 0.5455, 0.3149, 0.5, 0.2362, 0.5455, 0.1575, 0.5909, 0.2362, 0.5455, 0.1575, 0.6364, 0.1575, 0.5909, 0.2362, 0.6818, 0.2362, 0.7727, 0.2362, 0.7273, 0.3149, 0.6818, 0.2362, 0.7273, 0.1575, 0.7727, 0.2362, 0.7273, 0.1575, 0.8182, 0.1575, 0.7727, 0.2362, 0.8636, 0.2362, 0.9545, 0.2362, 0.9091, 0.3149, 0.8636, 0.2362, 0.9091, 0.1575, 0.9545, 0.2362, 0.9091, 0.1575, 1.0, 0.1575, 0.9545, 0.2362, 0.1364, 0.2362, 0.2273, 0.2362, 0.1818, 0.3149, 0.1364, 0.2362, 0.1818, 0.1575, 0.2273, 0.2362, 0.1818, 0.1575, 0.2727, 0.1575, 0.2273, 0.2362, 0.3182, 0.2362, 0.4091, 0.2362, 0.3636, 0.3149, 0.3182, 0.2362, 0.3636, 0.1575, 0.4091, 0.2362, 0.3636, 0.1575, 0.4545, 0.1575, 0.4091, 0.2362, 0.5, 0.07873, 0.5455, 0.1575, 0.4545, 0.1575, 0.5, 0.07873, 0.5909, 0.07873, 0.5455, 0.1575, 0.5909, 0.07873, 0.6364, 0.1575, 0.5455, 0.1575, 0.6818, 0.07873, 0.7273, 0.1575, 0.6364, 0.1575, 0.6818, 0.07873, 0.7727, 0.07873, 0.7273, 0.1575, 0.7727, 0.07873, 0.8182, 0.1575, 0.7273, 0.1575, 0.8636, 0.07873, 0.9091, 0.1575, 0.8182, 0.1575, 0.8636, 0.07873, 0.9545, 0.07873, 0.9091, 0.1575, 0.9545, 0.07873, 1.0, 0.1575, 0.9091, 0.1575, 0.3636, 0.1575, 0.4091, 0.07873, 0.4545, 0.1575, 0.3636, 0.1575, 0.3182, 0.07873, 0.4091, 0.07873, 0.3182, 0.07873, 0.3636, 0.0, 0.4091, 0.07873, 0.1364, 0.07873, 0.1818, 0.1575, 0.09091, 0.1575, 0.1364, 0.07873, 0.2273, 0.07873, 0.1818, 0.1575, 0.2273, 0.07873, 0.2727, 0.1575, 0.1818, 0.1575])
me_icosphere_001.materials.append(mat_black_shoes)
me_icosphere_001.update()
me_cube_029 = bpy.data.meshes.new('Cube.029')
me_cube_029.from_pydata([(-0.8601, -0.8601, -1.0), (-1.0, -1.0, 1.0), (-0.8601, 0.8601, -1.0), (-1.0, 0.7821, 0.8639), (0.8601, -0.8601, -1.0), (1.0, -1.0, 1.0), (0.8601, 0.8601, -1.0), (1.0, 0.7821, 0.8639), (-1.577, -1.677, 0.4022), (-1.577, 1.274, -0.03944), (1.27, 1.24, -0.08583), (1.27, -1.712, 0.3558)], [], [(8, 1, 3, 9), (9, 3, 7, 10), (10, 7, 5, 11), (11, 5, 1, 8), (2, 6, 4, 0), (7, 3, 1, 5), (4, 11, 8, 0), (6, 10, 11, 4), (2, 9, 10, 6), (0, 8, 9, 2)])
_uv = me_cube_029.uv_layers.new(name='UVMap')
_uv.uv.foreach_set('vector', [0.5401, -0.08593, 0.625, 0.0, 0.6085, 0.2228, 0.4838, 0.2829, 0.4958, 0.1778, 0.6161, 0.2503, 0.6161, 0.5003, 0.4912, 0.5337, 0.4885, 0.4702, 0.6092, 0.5271, 0.625, 0.75, 0.5457, 0.8389, 0.5268, 0.7162, 0.625, 0.75, 0.625, 1.0, 0.5325, 1.072, 0.1425, 0.5175, 0.3575, 0.5175, 0.3575, 0.7325, 0.1425, 0.7325, 0.625, 0.5271, 0.875, 0.5271, 0.875, 0.75, 0.625, 0.75, 0.3676, 0.7677, 0.5556, 0.7162, 0.559, 1.072, 0.3676, 0.9827, 0.371, 0.5178, 0.4884, 0.4702, 0.545, 0.839, 0.371, 0.7329, 0.3705, 0.2676, 0.495, 0.1779, 0.4885, 0.5338, 0.3706, 0.4826, 0.3725, 0.01727, 0.5634, -0.08342, 0.5076, 0.2855, 0.3725, 0.2323])
me_cube_029.materials.append(mat_black_shoes)
me_cube_029.update()
me_cube_030 = bpy.data.meshes.new('Cube.030')
me_cube_030.from_pydata([(-0.6793, -0.6947, -1.0), (-1.0, -0.8493, 1.572), (-0.6793, 0.8455, -1.0), (-1.0, 1.0, 1.572), (0.619, -0.6947, -1.0), (1.0, -0.8493, 1.572), (0.619, 0.8455, -1.0), (1.0, 1.0, 1.572)], [], [(0, 1, 3, 2), (2, 3, 7, 6), (6, 7, 5, 4), (4, 5, 1, 0), (2, 6, 4, 0), (7, 3, 1, 5)])
_uv = me_cube_030.uv_layers.new(name='UVMap')
_uv.uv.foreach_set('vector', [0.3753, 0.03816, 0.6965, 0.01884, 0.6965, 0.25, 0.3753, 0.2307, 0.3771, 0.2901, 0.6965, 0.25, 0.6965, 0.5, 0.3771, 0.4524, 0.3749, 0.5193, 0.6965, 0.5, 0.6965, 0.7312, 0.3749, 0.7118, 0.3771, 0.7976, 0.6965, 0.75, 0.6965, 1.0, 0.3771, 0.9599, 0.1651, 0.5193, 0.3274, 0.5193, 0.3274, 0.7118, 0.1651, 0.7118, 0.625, 0.5, 0.875, 0.5, 0.875, 0.7312, 0.625, 0.7312])
me_cube_030.materials.append(mat_black_shoes)
me_cube_030.update()
me_cube_031 = bpy.data.meshes.new('Cube.031')
me_cube_031.from_pydata([(-1.0, -1.0, -1.0), (-1.0, -1.0, 1.0), (-1.0, 1.0, -1.0), (-1.0, 1.0, 1.0), (1.0, -1.0, -1.0), (1.0, -1.0, 1.0), (1.0, 1.0, -1.0), (1.0, 1.0, 1.0)], [], [(0, 1, 3, 2), (2, 3, 7, 6), (6, 7, 5, 4), (4, 5, 1, 0), (2, 6, 4, 0), (7, 3, 1, 5)])
_uv = me_cube_031.uv_layers.new(name='UVMap')
_uv.uv.foreach_set('vector', [0.375, 0.0, 0.625, 0.0, 0.625, 0.25, 0.375, 0.25, 0.375, 0.25, 0.625, 0.25, 0.625, 0.5, 0.375, 0.5, 0.375, 0.5, 0.625, 0.5, 0.625, 0.75, 0.375, 0.75, 0.375, 0.75, 0.625, 0.75, 0.625, 1.0, 0.375, 1.0, 0.125, 0.5, 0.375, 0.5, 0.375, 0.75, 0.125, 0.75, 0.625, 0.5, 0.875, 0.5, 0.875, 0.75, 0.625, 0.75])
me_cube_031.materials.append(mat_black_shoes)
me_cube_031.update()
me_cube_032 = bpy.data.meshes.new('Cube.032')
me_cube_032.from_pydata([(-1.0, -1.0, -1.553), (-1.0, -1.0, 1.0), (-1.0, 1.0, -1.553), (-1.0, 1.0, 1.0), (1.0, -1.0, -1.553), (1.0, -1.0, 1.0), (1.0, 1.0, -1.553), (1.0, 1.0, 1.0)], [], [(0, 1, 3, 2), (2, 3, 7, 6), (6, 7, 5, 4), (4, 5, 1, 0), (2, 6, 4, 0), (7, 3, 1, 5)])
_uv = me_cube_032.uv_layers.new(name='UVMap')
_uv.uv.foreach_set('vector', [0.3059, 0.0, 0.625, 0.0, 0.625, 0.25, 0.3059, 0.25, 0.3059, 0.25, 0.625, 0.25, 0.625, 0.5, 0.3059, 0.5, 0.3059, 0.5, 0.625, 0.5, 0.625, 0.75, 0.3059, 0.75, 0.3059, 0.75, 0.625, 0.75, 0.625, 1.0, 0.3059, 1.0, 0.125, 0.5, 0.375, 0.5, 0.375, 0.75, 0.125, 0.75, 0.625, 0.5, 0.875, 0.5, 0.875, 0.75, 0.625, 0.75])
me_cube_032.materials.append(mat_black_shoes)
me_cube_032.update()
me_cube_033 = bpy.data.meshes.new('Cube.033')
me_cube_033.from_pydata([(-1.0, -1.0, -1.553), (-1.0, -1.0, 1.0), (-1.0, 1.0, -1.553), (-1.0, 1.0, 1.0), (1.0, -1.0, -1.553), (1.0, -1.0, 1.0), (1.0, 1.0, -1.553), (1.0, 1.0, 1.0)], [], [(0, 1, 3, 2), (2, 3, 7, 6), (6, 7, 5, 4), (4, 5, 1, 0), (2, 6, 4, 0), (7, 3, 1, 5)])
_uv = me_cube_033.uv_layers.new(name='UVMap')
_uv.uv.foreach_set('vector', [0.3059, 0.0, 0.625, 0.0, 0.625, 0.25, 0.3059, 0.25, 0.3059, 0.25, 0.625, 0.25, 0.625, 0.5, 0.3059, 0.5, 0.3059, 0.5, 0.625, 0.5, 0.625, 0.75, 0.3059, 0.75, 0.3059, 0.75, 0.625, 0.75, 0.625, 1.0, 0.3059, 1.0, 0.125, 0.5, 0.375, 0.5, 0.375, 0.75, 0.125, 0.75, 0.625, 0.5, 0.875, 0.5, 0.875, 0.75, 0.625, 0.75])
me_cube_033.materials.append(mat_black_shoes)
me_cube_033.update()
me_cube_034 = bpy.data.meshes.new('Cube.034')
me_cube_034.from_pydata([(-1.0, -1.0, -1.553), (-1.0, -1.0, 1.0), (-1.0, 1.0, -1.553), (-1.0, 1.0, 1.0), (1.0, -1.0, -1.553), (1.0, -1.0, 1.0), (1.0, 1.0, -1.553), (1.0, 1.0, 1.0)], [], [(0, 1, 3, 2), (2, 3, 7, 6), (6, 7, 5, 4), (4, 5, 1, 0), (2, 6, 4, 0), (7, 3, 1, 5)])
_uv = me_cube_034.uv_layers.new(name='UVMap')
_uv.uv.foreach_set('vector', [0.3059, 0.0, 0.625, 0.0, 0.625, 0.25, 0.3059, 0.25, 0.3059, 0.25, 0.625, 0.25, 0.625, 0.5, 0.3059, 0.5, 0.3059, 0.5, 0.625, 0.5, 0.625, 0.75, 0.3059, 0.75, 0.3059, 0.75, 0.625, 0.75, 0.625, 1.0, 0.3059, 1.0, 0.125, 0.5, 0.375, 0.5, 0.375, 0.75, 0.125, 0.75, 0.625, 0.5, 0.875, 0.5, 0.875, 0.75, 0.625, 0.75])
me_cube_034.materials.append(mat_black_shoes)
me_cube_034.update()
me_cube_035 = bpy.data.meshes.new('Cube.035')
me_cube_035.from_pydata([(-1.0, -1.0, -2.563), (-1.0, -1.0, 1.0), (-1.0, 1.0, -2.563), (-1.0, 1.0, 1.0), (1.0, -1.0, -2.563), (1.0, -1.0, 1.0), (1.0, 1.0, -2.563), (1.0, 1.0, 1.0)], [], [(0, 1, 3, 2), (2, 3, 7, 6), (6, 7, 5, 4), (4, 5, 1, 0), (2, 6, 4, 0), (7, 3, 1, 5)])
_uv = me_cube_035.uv_layers.new(name='UVMap')
_uv.uv.foreach_set('vector', [0.1796, 7.451e-09, 0.625, 0.0, 0.625, 0.25, 0.1796, 0.25, 0.1796, 0.25, 0.625, 0.25, 0.625, 0.5, 0.1796, 0.5, 0.1796, 0.5, 0.625, 0.5, 0.625, 0.75, 0.1796, 0.75, 0.1796, 0.75, 0.625, 0.75, 0.625, 1.0, 0.1796, 1.0, 0.125, 0.5, 0.375, 0.5, 0.375, 0.75, 0.125, 0.75, 0.625, 0.5, 0.875, 0.5, 0.875, 0.75, 0.625, 0.75])
me_cube_035.materials.append(mat_black_shoes)
me_cube_035.update()
me_icosphere_002 = bpy.data.meshes.new('Icosphere.002')
me_icosphere_002.from_pydata([(0.0, 0.0, -1.0), (0.7236, -0.5257, -0.4472), (-0.2764, -0.8506, -0.4472), (-0.8944, 0.0, -0.4472), (-0.2764, 0.8506, -0.4472), (0.7236, 0.5257, -0.4472), (0.2764, -0.8506, 0.4472), (-0.7236, -0.5257, 0.4472), (-0.7236, 0.5257, 0.4472), (0.2764, 0.8506, 0.4472), (0.8944, 0.0, 0.4472), (0.0, 0.0, 1.0), (-0.1625, -0.5, -0.8507), (0.4253, -0.309, -0.8507), (0.2629, -0.809, -0.5257), (0.8506, 0.0, -0.5257), (0.4253, 0.309, -0.8507), (-0.5257, 0.0, -0.8507), (-0.6882, -0.5, -0.5257), (-0.1625, 0.5, -0.8507), (-0.6882, 0.5, -0.5257), (0.2629, 0.809, -0.5257), (0.9511, -0.309, 0.0), (0.9511, 0.309, 0.0), (0.0, -1.0, 0.0), (0.5878, -0.809, 0.0), (-0.9511, -0.309, 0.0), (-0.5878, -0.809, 0.0), (-0.5878, 0.809, 0.0), (-0.9511, 0.309, 0.0), (0.5878, 0.809, 0.0), (0.0, 1.0, 0.0), (0.6882, -0.5, 0.5257), (-0.2629, -0.809, 0.5257), (-0.8506, 0.0, 0.5257), (-0.2629, 0.809, 0.5257), (0.6882, 0.5, 0.5257), (0.1625, -0.5, 0.8507), (0.5257, 0.0, 0.8507), (-0.4253, -0.309, 0.8507), (-0.4253, 0.309, 0.8507), (0.1625, 0.5, 0.8507)], [], [(0, 13, 12), (1, 13, 15), (0, 12, 17), (0, 17, 19), (0, 19, 16), (1, 15, 22), (2, 14, 24), (3, 18, 26), (4, 20, 28), (5, 21, 30), (1, 22, 25), (2, 24, 27), (3, 26, 29), (4, 28, 31), (5, 30, 23), (6, 32, 37), (7, 33, 39), (8, 34, 40), (9, 35, 41), (10, 36, 38), (38, 41, 11), (38, 36, 41), (36, 9, 41), (41, 40, 11), (41, 35, 40), (35, 8, 40), (40, 39, 11), (40, 34, 39), (34, 7, 39), (39, 37, 11), (39, 33, 37), (33, 6, 37), (37, 38, 11), (37, 32, 38), (32, 10, 38), (23, 36, 10), (23, 30, 36), (30, 9, 36), (31, 35, 9), (31, 28, 35), (28, 8, 35), (29, 34, 8), (29, 26, 34), (26, 7, 34), (27, 33, 7), (27, 24, 33), (24, 6, 33), (25, 32, 6), (25, 22, 32), (22, 10, 32), (30, 31, 9), (30, 21, 31), (21, 4, 31), (28, 29, 8), (28, 20, 29), (20, 3, 29), (26, 27, 7), (26, 18, 27), (18, 2, 27), (24, 25, 6), (24, 14, 25), (14, 1, 25), (22, 23, 10), (22, 15, 23), (15, 5, 23), (16, 21, 5), (16, 19, 21), (19, 4, 21), (19, 20, 4), (19, 17, 20), (17, 3, 20), (17, 18, 3), (17, 12, 18), (12, 2, 18), (15, 16, 5), (15, 13, 16), (13, 0, 16), (12, 14, 2), (12, 13, 14), (13, 1, 14)])
_uv = me_icosphere_002.uv_layers.new(name='UVMap')
_uv.uv.foreach_set('vector', [0.1818, 0.0, 0.2273, 0.07873, 0.1364, 0.07873, 0.2727, 0.1575, 0.3182, 0.07873, 0.3636, 0.1575, 0.9091, 0.0, 0.9545, 0.07873, 0.8636, 0.07873, 0.7273, 0.0, 0.7727, 0.07873, 0.6818, 0.07873, 0.5455, 0.0, 0.5909, 0.07873, 0.5, 0.07873, 0.2727, 0.1575, 0.3636, 0.1575, 0.3182, 0.2362, 0.09091, 0.1575, 0.1818, 0.1575, 0.1364, 0.2362, 0.8182, 0.1575, 0.9091, 0.1575, 0.8636, 0.2362, 0.6364, 0.1575, 0.7273, 0.1575, 0.6818, 0.2362, 0.4545, 0.1575, 0.5455, 0.1575, 0.5, 0.2362, 0.2727, 0.1575, 0.3182, 0.2362, 0.2273, 0.2362, 0.09091, 0.1575, 0.1364, 0.2362, 0.04546, 0.2362, 0.8182, 0.1575, 0.8636, 0.2362, 0.7727, 0.2362, 0.6364, 0.1575, 0.6818, 0.2362, 0.5909, 0.2362, 0.4545, 0.1575, 0.5, 0.2362, 0.4091, 0.2362, 0.1818, 0.3149, 0.2727, 0.3149, 0.2273, 0.3937, 0.0, 0.3149, 0.09091, 0.3149, 0.04546, 0.3937, 0.7273, 0.3149, 0.8182, 0.3149, 0.7727, 0.3937, 0.5455, 0.3149, 0.6364, 0.3149, 0.5909, 0.3937, 0.3636, 0.3149, 0.4545, 0.3149, 0.4091, 0.3937, 0.4091, 0.3937, 0.5, 0.3937, 0.4545, 0.4724, 0.4091, 0.3937, 0.4545, 0.3149, 0.5, 0.3937, 0.4545, 0.3149, 0.5455, 0.3149, 0.5, 0.3937, 0.5909, 0.3937, 0.6818, 0.3937, 0.6364, 0.4724, 0.5909, 0.3937, 0.6364, 0.3149, 0.6818, 0.3937, 0.6364, 0.3149, 0.7273, 0.3149, 0.6818, 0.3937, 0.7727, 0.3937, 0.8636, 0.3937, 0.8182, 0.4724, 0.7727, 0.3937, 0.8182, 0.3149, 0.8636, 0.3937, 0.8182, 0.3149, 0.9091, 0.3149, 0.8636, 0.3937, 0.04546, 0.3937, 0.1364, 0.3937, 0.09091, 0.4724, 0.04546, 0.3937, 0.09091, 0.3149, 0.1364, 0.3937, 0.09091, 0.3149, 0.1818, 0.3149, 0.1364, 0.3937, 0.2273, 0.3937, 0.3182, 0.3937, 0.2727, 0.4724, 0.2273, 0.3937, 0.2727, 0.3149, 0.3182, 0.3937, 0.2727, 0.3149, 0.3636, 0.3149, 0.3182, 0.3937, 0.4091, 0.2362, 0.4545, 0.3149, 0.3636, 0.3149, 0.4091, 0.2362, 0.5, 0.2362, 0.4545, 0.3149, 0.5, 0.2362, 0.5455, 0.3149, 0.4545, 0.3149, 0.5909, 0.2362, 0.6364, 0.3149, 0.5455, 0.3149, 0.5909, 0.2362, 0.6818, 0.2362, 0.6364, 0.3149, 0.6818, 0.2362, 0.7273, 0.3149, 0.6364, 0.3149, 0.7727, 0.2362, 0.8182, 0.3149, 0.7273, 0.3149, 0.7727, 0.2362, 0.8636, 0.2362, 0.8182, 0.3149, 0.8636, 0.2362, 0.9091, 0.3149, 0.8182, 0.3149, 0.04546, 0.2362, 0.09091, 0.3149, 0.0, 0.3149, 0.04546, 0.2362, 0.1364, 0.2362, 0.09091, 0.3149, 0.1364, 0.2362, 0.1818, 0.3149, 0.09091, 0.3149, 0.2273, 0.2362, 0.2727, 0.3149, 0.1818, 0.3149, 0.2273, 0.2362, 0.3182, 0.2362, 0.2727, 0.3149, 0.3182, 0.2362, 0.3636, 0.3149, 0.2727, 0.3149, 0.5, 0.2362, 0.5909, 0.2362, 0.5455, 0.3149, 0.5, 0.2362, 0.5455, 0.1575, 0.5909, 0.2362, 0.5455, 0.1575, 0.6364, 0.1575, 0.5909, 0.2362, 0.6818, 0.2362, 0.7727, 0.2362, 0.7273, 0.3149, 0.6818, 0.2362, 0.7273, 0.1575, 0.7727, 0.2362, 0.7273, 0.1575, 0.8182, 0.1575, 0.7727, 0.2362, 0.8636, 0.2362, 0.9545, 0.2362, 0.9091, 0.3149, 0.8636, 0.2362, 0.9091, 0.1575, 0.9545, 0.2362, 0.9091, 0.1575, 1.0, 0.1575, 0.9545, 0.2362, 0.1364, 0.2362, 0.2273, 0.2362, 0.1818, 0.3149, 0.1364, 0.2362, 0.1818, 0.1575, 0.2273, 0.2362, 0.1818, 0.1575, 0.2727, 0.1575, 0.2273, 0.2362, 0.3182, 0.2362, 0.4091, 0.2362, 0.3636, 0.3149, 0.3182, 0.2362, 0.3636, 0.1575, 0.4091, 0.2362, 0.3636, 0.1575, 0.4545, 0.1575, 0.4091, 0.2362, 0.5, 0.07873, 0.5455, 0.1575, 0.4545, 0.1575, 0.5, 0.07873, 0.5909, 0.07873, 0.5455, 0.1575, 0.5909, 0.07873, 0.6364, 0.1575, 0.5455, 0.1575, 0.6818, 0.07873, 0.7273, 0.1575, 0.6364, 0.1575, 0.6818, 0.07873, 0.7727, 0.07873, 0.7273, 0.1575, 0.7727, 0.07873, 0.8182, 0.1575, 0.7273, 0.1575, 0.8636, 0.07873, 0.9091, 0.1575, 0.8182, 0.1575, 0.8636, 0.07873, 0.9545, 0.07873, 0.9091, 0.1575, 0.9545, 0.07873, 1.0, 0.1575, 0.9091, 0.1575, 0.3636, 0.1575, 0.4091, 0.07873, 0.4545, 0.1575, 0.3636, 0.1575, 0.3182, 0.07873, 0.4091, 0.07873, 0.3182, 0.07873, 0.3636, 0.0, 0.4091, 0.07873, 0.1364, 0.07873, 0.1818, 0.1575, 0.09091, 0.1575, 0.1364, 0.07873, 0.2273, 0.07873, 0.1818, 0.1575, 0.2273, 0.07873, 0.2727, 0.1575, 0.1818, 0.1575])
me_icosphere_002.materials.append(mat_black_shoes)
me_icosphere_002.update()
me_plane_001 = bpy.data.meshes.new('Plane.001')
me_plane_001.from_pydata([(-1.0, -1.0, 0.0), (1.0, -1.0, 0.0), (-1.0, 1.0, 0.0), (1.0, 1.0, 0.0)], [], [(0, 1, 3, 2)])
_uv = me_plane_001.uv_layers.new(name='UVMap')
_uv.uv.foreach_set('vector', [0.0, 0.0, 1.0, 0.0, 1.0, 1.0, 0.0, 1.0])
me_plane_001.materials.append(mat_no_parking_strip)
me_plane_001.update()
me_cube_006 = bpy.data.meshes.new('Cube.006')
me_cube_006.from_pydata([(-1.0, -1.0, -1.0), (-1.0, -1.0, 1.0), (-1.0, 1.0, -1.0), (-1.0, 1.0, 1.0), (1.0, -1.0, -1.0), (1.0, -1.0, 1.0), (1.0, 1.0, -1.0), (1.0, 1.0, 1.0)], [], [(0, 1, 3, 2), (2, 3, 7, 6), (6, 7, 5, 4), (4, 5, 1, 0), (2, 6, 4, 0), (7, 3, 1, 5)])
_uv = me_cube_006.uv_layers.new(name='UVMap')
_uv.uv.foreach_set('vector', [0.375, 0.0, 0.625, 0.0, 0.625, 0.25, 0.375, 0.25, 0.375, 0.25, 0.625, 0.25, 0.625, 0.5, 0.375, 0.5, 0.375, 0.5, 0.625, 0.5, 0.625, 0.75, 0.375, 0.75, 0.375, 0.75, 0.625, 0.75, 0.625, 1.0, 0.375, 1.0, 0.125, 0.5, 0.375, 0.5, 0.375, 0.75, 0.125, 0.75, 0.625, 0.5, 0.875, 0.5, 0.875, 0.75, 0.625, 0.75])
me_cube_006.materials.append(mat_material)
me_cube_006.update()
me_plane = bpy.data.meshes.new('Plane')
me_plane.from_pydata([(-1.0, -1.0, 0.0), (1.0, -1.0, 0.0), (-1.0, 1.0, 0.0), (1.0, 1.0, 0.0)], [], [(0, 1, 3, 2)])
_uv = me_plane.uv_layers.new(name='UVMap')
_uv.uv.foreach_set('vector', [0.0, 0.0, 1.0, 0.0, 1.0, 1.0, 0.0, 1.0])
me_plane.materials.append(mat_road_colour)
me_plane.update()
me_plane_002 = bpy.data.meshes.new('Plane.002')
me_plane_002.from_pydata([(-1.0, -1.0, 0.0), (1.0, -1.0, 0.0), (-1.0, 1.0, 0.0), (1.0, 1.0, 0.0), (-1.0, 1.0, 0.05534), (-1.0, -1.0, 0.05534), (1.0, -1.0, 0.05534), (1.0, 1.0, 0.05534)], [], [(0, 2, 3, 1), (5, 6, 7, 4), (0, 1, 6, 5), (1, 3, 7, 6), (2, 0, 5, 4), (3, 2, 4, 7)])
_uv = me_plane_002.uv_layers.new(name='UVMap')
_uv.uv.foreach_set('vector', [0.0, 0.0, 0.0, 1.0, 1.0, 1.0, 1.0, 0.0, 0.0, 0.0, 1.0, 0.0, 1.0, 1.0, 0.0, 1.0, 0.0, 0.0, 1.0, 0.0, 1.0, 0.0, 0.0, 0.0, 1.0, 0.0, 1.0, 1.0, 1.0, 1.0, 1.0, 0.0, 0.0, 1.0, 0.0, 0.0, 0.0, 0.0, 0.0, 1.0, 1.0, 1.0, 0.0, 1.0, 0.0, 1.0, 1.0, 1.0])
me_plane_002.materials.append(mat_side_walk)
me_plane_002.update()
me_plane_003 = bpy.data.meshes.new('Plane.003')
me_plane_003.from_pydata([(-0.4429, -0.152, -0.01312), (-0.4429, -0.1012, -0.01312), (-0.4429, -0.152, 0.3259), (-0.1042, -0.152, -0.01312), (-0.1042, -0.1012, -0.01312), (-0.1042, -0.152, 0.3259), (-0.1042, -0.1012, 0.3259), (-0.139, -0.1468, 0.4267), (-0.139, -0.1065, 0.4267), (-0.4082, -0.1468, 0.4267), (-0.139, -0.1468, 1.701), (-0.139, -0.1065, 1.701), (-0.4082, -0.1468, 1.701), (-0.139, -0.1468, 1.801), (-0.139, -0.1065, 1.801), (-0.4082, -0.1468, 1.801), (-0.4082, -0.1065, 1.801), (-0.6824, -0.1575, 1.801), (-1.756, -0.1575, 1.801), (-0.6824, -0.09576, 1.801), (-0.8071, -0.1503, 1.701), (-1.631, -0.1503, 1.701), (-0.8071, -0.1029, 1.701), (-0.4082, -0.1065, 1.701), (-1.631, -0.1029, 1.701), (-1.756, -0.09576, 1.801), (-0.4082, -0.1065, 0.4267), (-0.4429, -0.1012, 0.3259), (-0.6824, -0.1575, 1.701), (-1.756, -0.1575, 1.701), (-0.6824, -0.09576, 1.701), (-1.756, -0.09576, 1.701)], [], [(1, 4, 3, 0), (0, 2, 27, 1), (3, 5, 2, 0), (4, 6, 5, 3), (5, 6, 8, 7), (2, 5, 7, 9), (7, 8, 11, 10), (9, 7, 10, 12), (10, 11, 14, 13), (12, 10, 13, 15), (14, 16, 15, 13), (15, 16, 19, 17), (12, 15, 17, 28), (17, 19, 25, 18), (28, 17, 18, 29), (22, 20, 21, 24), (23, 12, 28, 30), (16, 23, 30, 19), (19, 30, 31, 25), (31, 29, 18, 25), (26, 9, 12, 23), (11, 23, 16, 14), (8, 26, 23, 11), (27, 2, 9, 26), (6, 27, 26, 8), (1, 27, 6, 4), (21, 20, 28, 29), (20, 22, 30, 28), (22, 24, 31, 30), (24, 21, 29, 31)])
me_plane_003.polygons.foreach_set('material_index', [0, 0, 0, 0, 0, 0, 0, 0, 0, 0, 0, 0, 0, 0, 0, 1, 0, 0, 0, 0, 0, 0, 0, 0, 0, 0, 0, 0, 0, 0])
_uv = me_plane_003.uv_layers.new(name='UVMap')
_uv.uv.foreach_set('vector', [0.1877, 0.5627, 0.3123, 0.5627, 0.3123, 0.6873, 0.1877, 0.6873, 0.4377, 0.06267, 0.7446, 0.06267, 0.7446, 0.1873, 0.4377, 0.1873, 0.4377, 0.8127, 0.7446, 0.8127, 0.7446, 0.9373, 0.4377, 0.9373, 0.4377, 0.5627, 0.7446, 0.5627, 0.7446, 0.6873, 0.4377, 0.6873, 0.7446, 0.6873, 0.7446, 0.5627, 0.8359, 0.5755, 0.8359, 0.6745, 0.7446, 0.9373, 0.7446, 0.8127, 0.8359, 0.8255, 0.8359, 0.9245, 0.8359, 0.6745, 0.8359, 0.5755, 1.867, 0.5755, 1.867, 0.6745, 0.8359, 0.9245, 0.8359, 0.8255, 1.987, 0.8255, 1.987, 0.9245, 1.867, 0.6745, 1.867, 0.5755, 1.947, 0.5755, 1.947, 0.6745, 1.987, 0.9245, 1.987, 0.8255, 2.077, 0.8255, 2.077, 0.9245, 0.7005, 0.5755, 0.7995, 0.5755, 0.7995, 0.6745, 0.7005, 0.6745, 0.7995, 0.6745, 0.7995, 0.5755, 0.9004, 0.5492, 0.9004, 0.7008, 1.987, 0.9245, 2.077, 0.9245, 2.077, 1.025, 1.987, 1.025, 0.9004, 0.7008, 0.9004, 0.5492, 1.295, 0.5492, 1.295, 0.7008, 1.987, 1.025, 2.077, 1.025, 2.077, 1.42, 1.987, 1.42, 2.114, 0.1832, 2.114, 0.06683, 2.114, 0.06683, 2.114, 0.1832, 2.114, 0.1745, 2.114, 0.07547, 2.114, 0.04921, 2.114, 0.2008, 2.077, 0.3255, 1.987, 0.3255, 1.987, 0.2246, 2.077, 0.2246, 2.077, 0.2246, 1.987, 0.2246, 1.987, -0.1704, 2.077, -0.1704, 1.867, 0.2008, 1.867, 0.04921, 1.947, 0.04921, 1.947, 0.2008, 0.8359, 0.1745, 0.8359, 0.07547, 1.867, 0.07547, 1.867, 0.1745, 1.987, 0.4245, 1.987, 0.3255, 2.077, 0.3255, 2.077, 0.4245, 0.8359, 0.4245, 0.8359, 0.3255, 1.987, 0.3255, 1.987, 0.4245, 0.7446, 0.1873, 0.7446, 0.06267, 0.8359, 0.07547, 0.8359, 0.1745, 0.7446, 0.4373, 0.7446, 0.3127, 0.8359, 0.3255, 0.8359, 0.4245, 0.4377, 0.3127, 0.7446, 0.3127, 0.7446, 0.4373, 0.4377, 0.4373, 1.987, 1.374, 1.987, 1.071, 1.987, 1.025, 1.987, 1.42, 2.114, 0.06683, 2.114, 0.1832, 2.114, 0.2008, 2.114, 0.04921, 1.987, 0.1787, 1.987, -0.1245, 1.987, -0.1704, 1.987, 0.2246, 1.867, 0.1832, 1.867, 0.06683, 1.867, 0.04921, 1.867, 0.2008])
me_plane_003.materials.append(mat_metallic_grey)
me_plane_003.materials.append(mat_street_light_emission)
me_plane_003.update()

# ---- objects
ob_light = bpy.data.objects.new('Light', light_light)
ob_camera = bpy.data.objects.new('Camera', cam_camera)
ob_light_001 = bpy.data.objects.new('Light.001', light_light)
ob_light_002 = bpy.data.objects.new('Light.002', light_light_001)
ob_cube = bpy.data.objects.new('Cube', me_cube)
ob_cube_001 = bpy.data.objects.new('Cube.001', me_cube_001)
ob_cube_002 = bpy.data.objects.new('Cube.002', me_cube_002)
ob_cube_003 = bpy.data.objects.new('Cube.003', me_cube_003)
ob_cube_004 = bpy.data.objects.new('Cube.004', me_cube_004)
ob_cube_005 = bpy.data.objects.new('Cube.005', me_cube_005)
ob_cube_007 = bpy.data.objects.new('Cube.007', me_cube_010)
ob_cube_009 = bpy.data.objects.new('Cube.009', me_cube_012)
ob_cube_008 = bpy.data.objects.new('Cube.008', me_cube_013)
ob_cube_006 = bpy.data.objects.new('Cube.006', me_cube_016)
ob_cube_010 = bpy.data.objects.new('Cube.010', me_cube_017)
ob_cube_011 = bpy.data.objects.new('Cube.011', me_cube_020)
ob_cube_012 = bpy.data.objects.new('Cube.012', me_cube_021)
ob_cube_013 = bpy.data.objects.new('Cube.013', me_cube_022)
ob_cube_014 = bpy.data.objects.new('Cube.014', me_cube_023)
ob_cylinder = bpy.data.objects.new('Cylinder', me_cylinder_001)
ob_cube_016 = bpy.data.objects.new('Cube.016', me_cube_007)
ob_cube_017 = bpy.data.objects.new('Cube.017', me_cube_008)
ob_cube_018 = bpy.data.objects.new('Cube.018', me_cube_009)
ob_cube_019 = bpy.data.objects.new('Cube.019', me_cube_011)
ob_cube_015 = bpy.data.objects.new('Cube.015', me_cube_014)
ob_cube_020 = bpy.data.objects.new('Cube.020', me_cube_018)
ob_cube_022 = bpy.data.objects.new('Cube.022', me_cube_028)
ob_icosphere = bpy.data.objects.new('Icosphere', me_icosphere_001)
ob_cube_021 = bpy.data.objects.new('Cube.021', me_cube_029)
ob_cube_023 = bpy.data.objects.new('Cube.023', me_cube_030)
ob_cube_024 = bpy.data.objects.new('Cube.024', me_cube_031)
ob_cube_025 = bpy.data.objects.new('Cube.025', me_cube_032)
ob_cube_026 = bpy.data.objects.new('Cube.026', me_cube_033)
ob_cube_027 = bpy.data.objects.new('Cube.027', me_cube_034)
ob_cube_028 = bpy.data.objects.new('Cube.028', me_cube_035)
ob_icosphere_001 = bpy.data.objects.new('Icosphere.001', me_icosphere_002)
ob_plane_004 = bpy.data.objects.new('Plane.004', me_plane_001)
ob_plane_005 = bpy.data.objects.new('Plane.005', me_plane_001)
ob_plane_006 = bpy.data.objects.new('Plane.006', me_plane_001)
ob_plane_007 = bpy.data.objects.new('Plane.007', me_plane_001)
ob_plane_008 = bpy.data.objects.new('Plane.008', me_plane_001)
ob_plane_009 = bpy.data.objects.new('Plane.009', me_plane_001)
ob_plane_010 = bpy.data.objects.new('Plane.010', me_plane_001)
ob_plane_011 = bpy.data.objects.new('Plane.011', me_plane_001)
ob_plane_012 = bpy.data.objects.new('Plane.012', me_plane_001)
ob_plane_013 = bpy.data.objects.new('Plane.013', me_plane_001)
ob_cube_029 = bpy.data.objects.new('Cube.029', me_cube_006)
ob_plane = bpy.data.objects.new('Plane', me_plane)
ob_plane_001 = bpy.data.objects.new('Plane.001', me_plane_002)
ob_plane_002 = bpy.data.objects.new('Plane.002', me_plane_003)
ob_plane_003 = bpy.data.objects.new('Plane.003', me_plane_003)

# ---- transforms, parenting, visibility, modifiers, constraints
ob_light.location = (7.634, 7.003, 12.39)
ob_light.rotation_euler = (0.0, 0.0, 1.571)
ob_light.lock_rotations_4d = False
ob_light.empty_display_type = 'ARROWS'
ob_light.color = (0.0, 0.0, 0.0, 0.0)
ob_light.lineart.crease_threshold = 0.0
ob_camera.location = (7.359, -6.926, 4.958)
ob_camera.rotation_euler = (1.109, 0.0, 0.8149)
ob_camera.lock_rotations_4d = False
ob_camera.empty_display_type = 'ARROWS'
ob_camera.color = (0.0, 0.0, 0.0, 0.0)
ob_camera.display_type = 'WIRE'
ob_camera.lineart.crease_threshold = 0.0
ob_light_001.location = (7.634, -12.39, 12.39)
ob_light_001.rotation_euler = (0.0, 0.0, 1.866)
ob_light_001.lock_rotations_4d = False
ob_light_001.empty_display_type = 'ARROWS'
ob_light_001.color = (0.0, 0.0, 0.0, 0.0)
ob_light_001.lineart.crease_threshold = 0.0
ob_light_002.location = (-0.7006, -0.3883, 1.2)
ob_light_002.rotation_euler = (-0.001417, 1.991, 1.569)
ob_light_002.lock_rotations_4d = False
ob_light_002.empty_display_type = 'ARROWS'
ob_light_002.color = (0.0, 0.0, 0.0, 0.0)
ob_light_002.lineart.crease_threshold = 0.0
ob_cube.location = (-0.004323, 0.0, 2.496)
ob_cube.scale = (0.7575, 0.2026, 1.0)
ob_cube.lock_rotations_4d = False
ob_cube.empty_display_type = 'ARROWS'
ob_cube.lineart.crease_threshold = 0.0
ob_cube_001.location = (-0.004323, 0.0, 2.496)
ob_cube_001.scale = (0.7575, 0.2026, 1.0)
ob_cube_001.lock_rotations_4d = False
ob_cube_001.empty_display_type = 'ARROWS'
ob_cube_001.lineart.crease_threshold = 0.0
ob_cube_002.location = (-0.004323, 0.0, 2.496)
ob_cube_002.scale = (0.7575, 0.2026, 1.0)
ob_cube_002.lock_rotations_4d = False
ob_cube_002.empty_display_type = 'ARROWS'
ob_cube_002.lineart.crease_threshold = 0.0
ob_cube_003.location = (-0.004323, 0.0, 2.496)
ob_cube_003.scale = (0.7575, 0.2026, 1.0)
ob_cube_003.lock_rotations_4d = False
ob_cube_003.empty_display_type = 'ARROWS'
ob_cube_003.lineart.crease_threshold = 0.0
ob_cube_004.location = (-0.05382, -0.3194, 3.192)
ob_cube_004.scale = (0.331, 0.1047, 0.4877)
ob_cube_004.lock_rotations_4d = False
ob_cube_004.empty_display_type = 'ARROWS'
ob_cube_004.lineart.crease_threshold = 0.0
ob_cube_005.location = (0.8323, 0.02724, 2.368)
ob_cube_005.scale = (0.08009, 0.1308, 1.002)
ob_cube_005.lock_rotations_4d = False
ob_cube_005.empty_display_type = 'ARROWS'
ob_cube_005.lineart.crease_threshold = 0.0
_m = ob_cube_005.modifiers.new('Mirror', 'MIRROR')
_m.mirror_object = ob_cube
ob_cube_007.location = (0.3839, -0.009961, 0.8065)
ob_cube_007.scale = (0.1266, 0.1308, 0.687)
ob_cube_007.lock_rotations_4d = False
ob_cube_007.empty_display_type = 'ARROWS'
ob_cube_007.lineart.crease_threshold = 0.0
ob_cube_009.location = (-0.3833, -0.009961, 0.8065)
ob_cube_009.scale = (0.1266, 0.1308, 0.687)
ob_cube_009.lock_rotations_4d = False
ob_cube_009.empty_display_type = 'ARROWS'
ob_cube_009.lineart.crease_threshold = 0.0
ob_cube_008.location = (0.8397, -0.002225, 1.184)
ob_cube_008.scale = (0.05857, 0.08312, 0.1816)
_m = ob_cube_008.modifiers.new('Mirror', 'MIRROR')
_m.mirror_object = ob_cube
ob_cube_006.location = (0.3942, -0.1866, 0.04389)
ob_cube_006.scale = (0.09799, 0.1915, 0.07555)
_m = ob_cube_006.modifiers.new('Mirror', 'MIRROR')
_m.mirror_object = ob_cube
ob_cube_010.location = (-0.05382, -0.1397, 3.573)
ob_cube_010.scale = (0.372, 0.07453, -0.06598)
ob_cube_010.lock_rotations_4d = False
ob_cube_010.empty_display_type = 'ARROWS'
ob_cube_010.lineart.crease_threshold = 0.0
ob_cube_011.location = (-0.04826, -0.4561, 3.272)
ob_cube_011.scale = (0.05331, 0.03087, 0.1293)
ob_cube_012.location = (-0.04826, -0.4596, 2.92)
ob_cube_012.scale = (-0.1152, -0.03811, -0.1136)
ob_cube_013.location = (-0.1779, -0.4242, 3.372)
ob_cube_013.scale = (0.05709, 0.05709, 0.05709)
_m = ob_cube_013.modifiers.new('Mirror', 'MIRROR')
_m.mirror_object = ob_cube_011
ob_cube_014.location = (-0.1677, -0.4174, 3.383)
ob_cube_014.scale = (0.05709, 0.05709, 0.05709)
_m = ob_cube_014.modifiers.new('Mirror', 'MIRROR')
_m.mirror_object = ob_cube_004
ob_cylinder.location = (-0.7066, -0.09216, 1.192)
ob_cylinder.rotation_euler = (-1.562, -0.9977, -0.007039)
ob_cylinder.scale = (0.1344, 0.1202, 0.1437)
ob_cube_016.location = (-0.02504, -10.02, 3.691)
ob_cube_016.rotation_euler = (0.03168, 0.000517, -3.137)
ob_cube_016.scale = (1.002, 0.8185, 0.8529)
ob_cube_017.location = (-0.4884, -9.358, -2.378)
ob_cube_017.rotation_euler = (-3.051, 3.154, -6.26)
ob_cube_017.scale = (0.1654, 0.2971, 0.6283)
_m = ob_cube_017.modifiers.new('Mirror', 'MIRROR')
_m.mirror_object = ob_cube_016
ob_cube_018.location = (0.4075, -5.908, 0.3725)
ob_cube_018.rotation_euler = (1.665, 3.134, -6.257)
ob_cube_018.scale = (0.313, 0.2149, 0.6428)
_m = ob_cube_018.modifiers.new('Mirror', 'MIRROR')
_m.mirror_object = ob_cube_016
ob_cube_019.location = (-0.02769, -9.484, 5.823)
ob_cube_019.rotation_euler = (0.3541, -0.00084, -3.137)
ob_cube_019.scale = (1.614, 1.023, 1.537)
_m = ob_cube_019.modifiers.new('Mirror', 'MIRROR')
_m.use_bisect_axis = (True, False, False)
_m.use_clip = True
ob_cube_015.location = (0.07928, -7.689, -1.322)
ob_cube_015.rotation_euler = (-3.529, 3.237, -6.25)
ob_cube_015.scale = (0.2963, 0.3051, 0.7225)
_m = ob_cube_015.modifiers.new('Mirror', 'MIRROR')
_m.mirror_object = ob_cube_016
ob_cube_020.location = (-0.03754, -7.274, 7.148)
ob_cube_020.rotation_euler = (0.4276, -0.00084, -3.137)
ob_cube_020.scale = (0.6217, 0.6217, 0.6217)
ob_cube_022.location = (-0.2691, -6.668, 6.938)
ob_cube_022.rotation_euler = (0.4276, -0.00084, -3.137)
ob_cube_022.scale = (0.09485, 0.04698, 0.09228)
_m = ob_cube_022.modifiers.new('Mirror', 'MIRROR')
_m.mirror_object = ob_cube_020
ob_icosphere.location = (-0.6896, -10.15, 3.2)
ob_icosphere.rotation_euler = (0.0, -0.0, -3.137)
ob_icosphere.scale = (0.6432, 0.6432, 0.6432)
_m = ob_icosphere.modifiers.new('Mirror', 'MIRROR')
_m.mirror_object = ob_cube_016
ob_cube_021.location = (-3.03, -9.126, 6.003)
ob_cube_021.rotation_euler = (-5.661, -0.2599, -3.538)
ob_cube_021.scale = (0.7304, -0.5685, 1.302)
_m = ob_cube_021.modifiers.new('Mirror', 'MIRROR')
_m.use_bisect_axis = (True, False, False)
_m.use_clip = True
_m.mirror_object = ob_cube_019
ob_cube_023.location = (-3.746, -9.669, 4.221)
ob_cube_023.rotation_euler = (-6.434, -0.2331, -3.535)
ob_cube_023.scale = (0.5703, -0.5356, 0.6226)
_m = ob_cube_023.modifiers.new('Mirror', 'MIRROR')
_m.use_bisect_axis = (True, False, False)
_m.use_clip = True
_m.mirror_object = ob_cube_019
ob_cube_024.location = (-3.838, -9.412, 3.304)
ob_cube_024.rotation_euler = (-6.455, -0.227, -3.652)
ob_cube_024.scale = (0.318, -0.3556, 0.3593)
_m = ob_cube_024.modifiers.new('Mirror', 'MIRROR')
_m.use_bisect_axis = (True, False, False)
_m.use_clip = True
_m.mirror_object = ob_cube_019
ob_cube_025.location = (-4.019, -9.242, 3.004)
ob_cube_025.rotation_euler = (-6.523, -0.3994, -3.782)
ob_cube_025.scale = (0.09386, -0.1136, 0.2942)
_m = ob_cube_025.modifiers.new('Mirror', 'MIRROR')
_m.use_bisect_axis = (True, False, False)
_m.use_clip = True
_m.mirror_object = ob_cube_019
ob_cube_026.location = (-3.886, -9.099, 3.14)
ob_cube_026.rotation_euler = (-6.817, -0.2857, -3.641)
ob_cube_026.scale = (0.09386, -0.1136, 0.2942)
_m = ob_cube_026.modifiers.new('Mirror', 'MIRROR')
_m.use_bisect_axis = (True, False, False)
_m.use_clip = True
_m.mirror_object = ob_cube_019
ob_cube_027.location = (-4.13, -9.423, 3.044)
ob_cube_027.rotation_euler = (-6.289, -0.288, -3.555)
ob_cube_027.scale = (0.09386, -0.1136, 0.2942)
_m = ob_cube_027.modifiers.new('Mirror', 'MIRROR')
_m.use_bisect_axis = (True, False, False)
_m.use_clip = True
_m.mirror_object = ob_cube_019
ob_cube_028.location = (-3.585, -9.143, 3.331)
ob_cube_028.rotation_euler = (-7.232, -0.241, -3.741)
ob_cube_028.scale = (0.1037, -0.08233, 0.1602)
_m = ob_cube_028.modifiers.new('Mirror', 'MIRROR')
_m.use_bisect_axis = (True, False, False)
_m.use_clip = True
_m.mirror_object = ob_cube_019
ob_icosphere_001.location = (-2.179, -8.994, 7.026)
ob_icosphere_001.rotation_euler = (0.1676, -0.00084, -3.137)
ob_icosphere_001.scale = (1.062, 1.062, 1.062)
_m = ob_icosphere_001.modifiers.new('Mirror', 'MIRROR')
_m.use_bisect_axis = (True, False, False)
_m.use_clip = True
_m.mirror_object = ob_cube_019
ob_plane_004.location = (8.684, -20.28, 0.03406)
ob_plane_004.scale = (0.3509, 1.509, 0.3509)
ob_plane_005.location = (8.684, -16.39, 0.03406)
ob_plane_005.scale = (0.3509, 1.509, 0.3509)
ob_plane_006.location = (8.684, -12.53, 0.03406)
ob_plane_006.scale = (0.3509, 1.509, 0.3509)
ob_plane_007.location = (8.684, -8.647, 0.03406)
ob_plane_007.scale = (0.3509, 1.509, 0.3509)
ob_plane_008.location = (8.684, -4.728, 0.03406)
ob_plane_008.scale = (0.3509, 1.509, 0.3509)
ob_plane_009.location = (8.684, -0.8404, 0.03406)
ob_plane_009.scale = (0.3509, 1.509, 0.3509)
ob_plane_010.location = (8.684, 3.019, 0.03406)
ob_plane_010.scale = (0.3509, 1.509, 0.3509)
ob_plane_011.location = (8.684, 6.907, 0.03406)
ob_plane_011.scale = (0.3509, 1.509, 0.3509)
ob_plane_012.location = (8.684, 10.6, 0.03406)
ob_plane_012.scale = (0.3509, 1.509, 0.3509)
ob_plane_013.location = (8.684, 14.46, 0.03406)
ob_plane_013.scale = (0.3509, 1.509, 0.3509)
ob_cube_029.location = (3.041, -2.859, 14.05)
ob_cube_029.scale = (-14.08, -20.32, -14.08)
ob_cube_029.display_type = 'BOUNDS'
ob_plane.location = (-0.6902, -0.3572, -0.1003)
ob_plane.scale = (9.565, 19.65, 7.243)
ob_plane_001.location = (12.52, -2.876, 0.0)
ob_plane_001.scale = (2.944, 19.65, 7.243)
ob_plane_002.location = (11.35, -9.961, 0.5179)
ob_plane_002.scale = (2.944, 19.65, 7.243)
ob_plane_003.location = (11.35, 9.422, 0.5179)
ob_plane_003.scale = (2.944, 19.65, 7.243)

# ---- collection membership
col_collection.objects.link(ob_light)
col_collection.objects.link(ob_camera)
col_collection.objects.link(ob_light_001)
col_collection.objects.link(ob_light_002)
col_old_man.objects.link(ob_cube)
col_old_man.objects.link(ob_cube_001)
col_old_man.objects.link(ob_cube_002)
col_old_man.objects.link(ob_cube_003)
col_old_man.objects.link(ob_cube_004)
col_old_man.objects.link(ob_cube_005)
col_old_man.objects.link(ob_cube_007)
col_old_man.objects.link(ob_cube_009)
col_old_man.objects.link(ob_cube_008)
col_old_man.objects.link(ob_cube_006)
col_old_man.objects.link(ob_cube_010)
col_old_man.objects.link(ob_cube_011)
col_old_man.objects.link(ob_cube_012)
col_old_man.objects.link(ob_cube_013)
col_old_man.objects.link(ob_cube_014)
col_old_man.objects.link(ob_cylinder)
col_monster.objects.link(ob_cube_016)
col_monster.objects.link(ob_cube_017)
col_monster.objects.link(ob_cube_018)
col_monster.objects.link(ob_cube_019)
col_monster.objects.link(ob_cube_015)
col_monster.objects.link(ob_cube_020)
col_monster.objects.link(ob_cube_022)
col_monster.objects.link(ob_icosphere)
col_monster.objects.link(ob_cube_021)
col_monster.objects.link(ob_cube_023)
col_monster.objects.link(ob_cube_024)
col_monster.objects.link(ob_cube_025)
col_monster.objects.link(ob_cube_026)
col_monster.objects.link(ob_cube_027)
col_monster.objects.link(ob_cube_028)
col_monster.objects.link(ob_icosphere_001)
col_monster.objects.link(ob_plane_004)
col_monster.objects.link(ob_plane_005)
col_monster.objects.link(ob_plane_006)
col_monster.objects.link(ob_plane_007)
col_monster.objects.link(ob_plane_008)
col_monster.objects.link(ob_plane_009)
col_monster.objects.link(ob_plane_010)
col_monster.objects.link(ob_plane_011)
col_monster.objects.link(ob_plane_012)
col_monster.objects.link(ob_plane_013)
col_monster.objects.link(ob_cube_029)
col_street.objects.link(ob_plane)
col_street.objects.link(ob_plane_001)
col_street.objects.link(ob_plane_002)
col_street.objects.link(ob_plane_003)

# ---- scene / render settings (as saved in the file)
scene.camera = ob_camera
scene.frame_start = 1; scene.frame_end = 250; scene.frame_set(1)
scene.render.engine = 'BLENDER_EEVEE_NEXT'
scene.cycles.use_denoising = False
scene.cycles.sampling_pattern = 'TABULATED_SOBOL'
scene.cycles.use_adaptive_sampling = False
scene.cycles.use_light_tree = False
scene.eevee.use_gtao = True
scene.eevee.use_raytracing = True
scene.view_settings.view_transform = 'Filmic'
bpy.context.view_layer.update()
